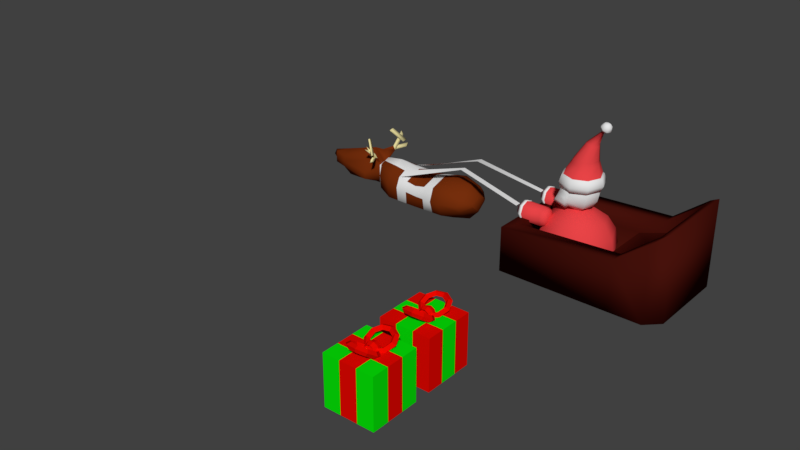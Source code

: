 # Source: santa.blend  (saved by Blender 2.79.7; exported with 4.5.12 LTS)
import bpy
from mathutils import Matrix  # noqa: F401  (used for matrix-valued properties, if any)

bpy.ops.wm.read_factory_settings(use_empty=True)
scene = bpy.context.scene
scene.name = 'Scene'

# ---- collections
col_collection_1 = bpy.data.collections.new('Collection 1'); scene.collection.children.link(col_collection_1)

# ---- materials (node trees are filled in below, after node groups)
mat_present_red = bpy.data.materials.new('present_red')
mat_present_red.alpha_threshold = 0.0
mat_present_red.use_transparent_shadow = False
mat_present_red.diffuse_color = (0.8, 0.00248, 0.0, 1.0)
mat_present_red.specular_color = (1.0, 0.0, 0.003955)
mat_present_red.roughness = 0.5
mat_prsente_green = bpy.data.materials.new('prsente_green')
mat_prsente_green.alpha_threshold = 0.0
mat_prsente_green.use_transparent_shadow = False
mat_prsente_green.diffuse_color = (0.001813, 0.8, 0.002298, 1.0)
mat_prsente_green.roughness = 0.5
mat_santa_beard = bpy.data.materials.new('santa_beard')
mat_santa_beard.alpha_threshold = 0.0
mat_santa_beard.use_transparent_shadow = False
mat_santa_beard.roughness = 0.5
mat_santa_skin = bpy.data.materials.new('santa_skin')
mat_santa_skin.alpha_threshold = 0.0
mat_santa_skin.use_transparent_shadow = False
mat_santa_skin.diffuse_color = (0.814, 0.2054, 0.2875, 1.0)
mat_santa_skin.roughness = 0.5
mat_santa_red = bpy.data.materials.new('santa_red')
mat_santa_red.alpha_threshold = 0.0
mat_santa_red.use_transparent_shadow = False
mat_santa_red.diffuse_color = (0.8, 0.05741, 0.06249, 1.0)
mat_santa_red.roughness = 0.5
mat_sleigh = bpy.data.materials.new('sleigh')
mat_sleigh.alpha_threshold = 0.0
mat_sleigh.use_transparent_shadow = False
mat_sleigh.diffuse_color = (0.06371, 0.006221, 0.003677, 1.0)
mat_sleigh.roughness = 0.5
mat_sleigh.line_color = (0.0, 0.0, 0.0, 1.0)
mat_deer_skin = bpy.data.materials.new('deer_skin')
mat_deer_skin.alpha_threshold = 0.0
mat_deer_skin.use_transparent_shadow = False
mat_deer_skin.diffuse_color = (0.1789, 0.02777, 0.003975, 1.0)
mat_deer_skin.roughness = 0.5
mat_deer_antler = bpy.data.materials.new('deer_antler')
mat_deer_antler.alpha_threshold = 0.0
mat_deer_antler.use_transparent_shadow = False
mat_deer_antler.diffuse_color = (0.8, 0.7107, 0.3463, 1.0)
mat_deer_antler.roughness = 0.5
mat_deer_reign = bpy.data.materials.new('deer_reign')
mat_deer_reign.alpha_threshold = 0.0
mat_deer_reign.use_transparent_shadow = False
mat_deer_reign.specular_color = (0.4109, 0.1549, 0.01734)
mat_deer_reign.roughness = 0.5

# ---- material node trees

# ---- world
world_world = bpy.data.worlds.new('World'); scene.world = world_world
world_world.color = (0.05088, 0.05088, 0.05088)
world_world.use_sun_shadow = False
world_world.sun_shadow_jitter_overblur = 0.0

# ---- meshes
me_cube_002 = bpy.data.meshes.new('Cube.002')
me_cube_002.from_pydata([(-0.2925, -0.2925, -0.2925), (-0.2925, -0.2925, 0.2925), (-0.2925, 0.2925, -0.2925), (-0.2925, 0.2925, 0.2925), (0.2925, -0.2925, -0.2925), (0.2925, -0.2925, 0.2925), (0.2925, 0.2925, -0.2925), (0.2925, 0.2925, 0.2925), (0.09749, 0.2925, -0.2925), (-0.09749, 0.2925, -0.2925), (-0.09749, 0.2925, 0.2925), (0.09749, 0.2925, 0.2925), (-0.09749, -0.2925, -0.2925), (0.09749, -0.2925, -0.2925), (0.09749, -0.2925, 0.2925), (-0.09749, -0.2925, 0.2925), (-0.2925, 0.09749, -0.2925), (-0.2925, -0.09749, -0.2925), (-0.2925, -0.09749, 0.2925), (-0.2925, 0.09749, 0.2925), (0.2925, -0.09749, -0.2925), (0.2925, 0.09749, -0.2925), (0.2925, 0.09749, 0.2925), (0.2925, -0.09749, 0.2925), (0.09749, 0.09749, 0.2925), (0.09749, -0.09749, 0.2925), (-0.09749, 0.09749, 0.2925), (-0.09749, -0.09749, 0.2925), (-0.09749, 0.09749, -0.2925), (-0.09749, -0.09749, -0.2925), (0.09749, 0.09749, -0.2925), (0.09749, -0.09749, -0.2925), (0.0325, 0.2925, -0.2925), (-0.0325, 0.2925, -0.2925), (-0.0325, 0.2925, 0.2925), (0.0325, 0.2925, 0.2925), (-0.0325, -0.2925, -0.2925), (0.0325, -0.2925, -0.2925), (0.0325, -0.2925, 0.2925), (-0.0325, -0.2925, 0.2925), (0.0325, 0.09749, -0.2925), (-0.0325, 0.09749, -0.2925), (0.0325, -0.09749, -0.2925), (-0.0325, -0.09749, -0.2925), (-0.0325, 0.09749, 0.2925), (0.0325, 0.09749, 0.2925), (-0.0325, -0.09749, 0.2925), (0.0325, -0.09749, 0.2925), (-0.0325, 0.09749, 0.2925), (0.0325, 0.09749, 0.2925), (-0.0325, -0.09749, 0.2925), (0.0325, -0.09749, 0.2925), (-0.09749, -0.09749, 0.3745), (-0.09749, 0.09749, 0.3745), (-0.1455, 0.09749, 0.3986), (-0.1455, -0.09749, 0.3986), (0.244, -0.09749, 0.3073), (0.244, 0.09749, 0.3073), (0.08569, 0.03165, 0.2934), (0.06972, -0.01898, 0.2934), (0.05376, 0.03165, 0.2934), (0.06972, 0.08227, 0.2934), (0.06701, 0.03165, 0.3447), (0.05479, -0.01898, 0.3345), (0.04256, 0.03165, 0.3242), (0.05479, 0.08227, 0.3345), (0.01973, 0.03165, 0.372), (0.01696, -0.01898, 0.3563), (0.01419, 0.03165, 0.3406), (0.01696, 0.08227, 0.3563), (-0.03404, 0.03165, 0.3625), (-0.02606, -0.01898, 0.3487), (-0.01807, 0.03165, 0.3349), (-0.02606, 0.08227, 0.3487), (-0.06913, 0.03165, 0.3207), (-0.05413, -0.01898, 0.3153), (-0.03913, 0.03165, 0.3098), (-0.05413, 0.08227, 0.3153), (-0.06913, 0.03165, 0.2661), (-0.05413, -0.01898, 0.2716), (-0.03913, 0.03165, 0.277), (-0.05413, 0.08227, 0.2716), (-0.03404, 0.03165, 0.2243), (-0.02606, -0.01898, 0.2381), (-0.01807, 0.03165, 0.2519), (-0.02606, 0.08227, 0.2381), (0.01973, 0.03165, 0.2148), (0.01696, -0.01898, 0.2305), (0.01419, 0.03165, 0.2463), (0.01696, 0.08227, 0.2305), (0.06701, 0.03165, 0.2421), (0.05479, -0.01898, 0.2524), (0.04256, 0.03165, 0.2626), (0.05479, 0.08227, 0.2524), (0.1718, -0.08707, 0.3409), (0.1376, -0.1062, 0.3125), (0.1034, -0.08707, 0.3409), (0.1376, -0.06797, 0.3692), (0.1318, -0.1783, 0.4022), (0.1056, -0.1792, 0.3615), (0.07938, -0.1418, 0.3777), (0.1056, -0.141, 0.4183), (0.03045, -0.2269, 0.4349), (0.02451, -0.218, 0.3877), (0.01857, -0.171, 0.3973), (0.02451, -0.1798, 0.4445), (-0.08481, -0.21, 0.4235), (-0.0677, -0.2045, 0.3786), (-0.05059, -0.1608, 0.3905), (-0.0677, -0.1664, 0.4354), (-0.16, -0.1356, 0.3735), (-0.1279, -0.145, 0.3386), (-0.09573, -0.1162, 0.3604), (-0.1279, -0.1068, 0.3954), (-0.16, -0.0385, 0.3082), (-0.1279, -0.06731, 0.2863), (-0.09573, -0.05793, 0.3213), (-0.1279, -0.02912, 0.3431), (-0.08481, 0.0359, 0.2582), (-0.0677, -0.007783, 0.2463), (-0.05059, -0.01328, 0.2912), (-0.0677, 0.0304, 0.3031), (0.03045, 0.05277, 0.2468), (0.02451, 0.00571, 0.2372), (0.01857, -0.003164, 0.2844), (0.02451, 0.0439, 0.294), (0.1318, 0.004206, 0.2795), (0.1056, -0.03314, 0.2634), (0.07938, -0.0323, 0.304), (0.1056, 0.005045, 0.3202), (0.1836, 0.1404, 0.3436), (0.1494, 0.1539, 0.3122), (0.1152, 0.1404, 0.3436), (0.1494, 0.1269, 0.3751), (0.1436, 0.03932, 0.3002), (0.1174, 0.07304, 0.2775), (0.09115, 0.07974, 0.3176), (0.1174, 0.04602, 0.3403), (0.04222, -0.01445, 0.2771), (0.03628, 0.03003, 0.259), (0.03034, 0.04748, 0.3037), (0.03628, 0.003005, 0.3219), (-0.07304, 0.004227, 0.2851), (-0.05593, 0.04497, 0.2654), (-0.03882, 0.05868, 0.3085), (-0.05593, 0.01794, 0.3283), (-0.1483, 0.0866, 0.3205), (-0.1161, 0.1109, 0.2937), (-0.08396, 0.1081, 0.3298), (-0.1161, 0.08384, 0.3566), (-0.1483, 0.1941, 0.3668), (-0.1161, 0.1969, 0.3307), (-0.08396, 0.1726, 0.3575), (-0.1161, 0.1699, 0.3936), (-0.07304, 0.2765, 0.4022), (-0.05593, 0.2628, 0.359), (-0.03882, 0.2221, 0.3788), (-0.05593, 0.2358, 0.4219), (0.04222, 0.2952, 0.4102), (0.03628, 0.2777, 0.3654), (0.03034, 0.2333, 0.3836), (0.03628, 0.2507, 0.4283), (0.1436, 0.2414, 0.3871), (0.1174, 0.2347, 0.3469), (0.09115, 0.201, 0.3697), (0.1174, 0.2077, 0.4098)], [], [(16, 19, 3, 2), (8, 11, 7, 6), (20, 23, 5, 4), (12, 15, 1, 0), (31, 20, 4, 13), (27, 18, 1, 15), (23, 25, 14, 5), (46, 27, 15, 39), (17, 29, 12, 0), (42, 31, 13, 37), (4, 5, 14, 13), (36, 39, 15, 12), (2, 3, 10, 9), (32, 35, 11, 8), (32, 8, 30, 40), (40, 30, 31, 42), (2, 9, 28, 16), (16, 28, 29, 17), (34, 10, 26, 44), (7, 11, 24, 22), (22, 24, 25, 23), (10, 3, 19, 26), (26, 19, 18, 27), (8, 6, 21, 30), (30, 21, 20, 31), (6, 7, 22, 21), (21, 22, 23, 20), (0, 1, 18, 17), (17, 18, 19, 16), (45, 44, 46, 47), (11, 35, 45, 24), (35, 34, 44, 45), (28, 41, 43, 29), (41, 40, 42, 43), (9, 33, 41, 28), (33, 32, 40, 41), (9, 10, 34, 33), (33, 34, 35, 32), (13, 14, 38, 37), (37, 38, 39, 36), (29, 43, 36, 12), (43, 42, 37, 36), (25, 47, 38, 14), (47, 46, 39, 38), (46, 44, 48, 50), (47, 45, 49, 51), (45, 24, 25, 47, 51, 49), (44, 26, 27, 46, 50, 48), (58, 62, 63, 59), (59, 63, 64, 60), (60, 64, 65, 61), (61, 65, 62, 58), (62, 66, 67, 63), (63, 67, 68, 64), (64, 68, 69, 65), (65, 69, 66, 62), (66, 70, 71, 67), (67, 71, 72, 68), (68, 72, 73, 69), (69, 73, 70, 66), (70, 74, 75, 71), (71, 75, 76, 72), (72, 76, 77, 73), (73, 77, 74, 70), (74, 78, 79, 75), (75, 79, 80, 76), (76, 80, 81, 77), (77, 81, 78, 74), (78, 82, 83, 79), (79, 83, 84, 80), (80, 84, 85, 81), (81, 85, 82, 78), (82, 86, 87, 83), (83, 87, 88, 84), (84, 88, 89, 85), (85, 89, 86, 82), (86, 90, 91, 87), (87, 91, 92, 88), (88, 92, 93, 89), (89, 93, 90, 86), (90, 58, 59, 91), (91, 59, 60, 92), (92, 60, 61, 93), (93, 61, 58, 90), (94, 98, 99, 95), (95, 99, 100, 96), (96, 100, 101, 97), (97, 101, 98, 94), (98, 102, 103, 99), (99, 103, 104, 100), (100, 104, 105, 101), (101, 105, 102, 98), (102, 106, 107, 103), (103, 107, 108, 104), (104, 108, 109, 105), (105, 109, 106, 102), (106, 110, 111, 107), (107, 111, 112, 108), (108, 112, 113, 109), (109, 113, 110, 106), (110, 114, 115, 111), (111, 115, 116, 112), (112, 116, 117, 113), (113, 117, 114, 110), (114, 118, 119, 115), (115, 119, 120, 116), (116, 120, 121, 117), (117, 121, 118, 114), (118, 122, 123, 119), (119, 123, 124, 120), (120, 124, 125, 121), (121, 125, 122, 118), (122, 126, 127, 123), (123, 127, 128, 124), (124, 128, 129, 125), (125, 129, 126, 122), (126, 94, 95, 127), (127, 95, 96, 128), (128, 96, 97, 129), (129, 97, 94, 126), (130, 134, 135, 131), (131, 135, 136, 132), (132, 136, 137, 133), (133, 137, 134, 130), (134, 138, 139, 135), (135, 139, 140, 136), (136, 140, 141, 137), (137, 141, 138, 134), (138, 142, 143, 139), (139, 143, 144, 140), (140, 144, 145, 141), (141, 145, 142, 138), (142, 146, 147, 143), (143, 147, 148, 144), (144, 148, 149, 145), (145, 149, 146, 142), (146, 150, 151, 147), (147, 151, 152, 148), (148, 152, 153, 149), (149, 153, 150, 146), (150, 154, 155, 151), (151, 155, 156, 152), (152, 156, 157, 153), (153, 157, 154, 150), (154, 158, 159, 155), (155, 159, 160, 156), (156, 160, 161, 157), (157, 161, 158, 154), (158, 162, 163, 159), (159, 163, 164, 160), (160, 164, 165, 161), (161, 165, 162, 158), (162, 130, 131, 163), (163, 131, 132, 164), (164, 132, 133, 165), (165, 133, 130, 162)])
me_cube_002.polygons.foreach_set('material_index', [1, 1, 1, 1, 1, 1, 1, 0, 1, 0, 1, 0, 1, 0, 0, 0, 1, 0, 0, 1, 0, 1, 0, 1, 0, 1, 0, 1, 0, 0, 0, 0, 0, 0, 0, 0, 0, 0, 0, 0, 0, 0, 0, 0, 1, 1, 1, 1, 0, 0, 0, 0, 0, 0, 0, 0, 0, 0, 0, 0, 0, 0, 0, 0, 0, 0, 0, 0, 0, 0, 0, 0, 0, 0, 0, 0, 0, 0, 0, 0, 0, 0, 0, 0, 0, 0, 0, 0, 0, 0, 0, 0, 0, 0, 0, 0, 0, 0, 0, 0, 0, 0, 0, 0, 0, 0, 0, 0, 0, 0, 0, 0, 0, 0, 0, 0, 0, 0, 0, 0, 0, 0, 0, 0, 0, 0, 0, 0, 0, 0, 0, 0, 0, 0, 0, 0, 0, 0, 0, 0, 0, 0, 0, 0, 0, 0, 0, 0, 0, 0, 0, 0, 0, 0, 0, 0])
me_cube_002.materials.append(mat_present_red)
me_cube_002.materials.append(mat_prsente_green)
me_cube_002.use_remesh_preserve_volume = False
me_cube_002.use_remesh_preserve_attributes = False
me_cube_002.use_mirror_vertex_groups = False
me_cube_002.update()
me_cube_001 = bpy.data.meshes.new('Cube.001')
me_cube_001.from_pydata([(-0.2925, -0.2925, -0.2925), (-0.2925, -0.2925, 0.2925), (-0.2925, 0.2925, -0.2925), (-0.2925, 0.2925, 0.2925), (0.2925, -0.2925, -0.2925), (0.2925, -0.2925, 0.2925), (0.2925, 0.2925, -0.2925), (0.2925, 0.2925, 0.2925), (0.09749, 0.2925, -0.2925), (-0.09749, 0.2925, -0.2925), (-0.09749, 0.2925, 0.2925), (0.09749, 0.2925, 0.2925), (-0.09749, -0.2925, -0.2925), (0.09749, -0.2925, -0.2925), (0.09749, -0.2925, 0.2925), (-0.09749, -0.2925, 0.2925), (-0.2925, 0.09749, -0.2925), (-0.2925, -0.09749, -0.2925), (-0.2925, -0.09749, 0.2925), (-0.2925, 0.09749, 0.2925), (0.2925, -0.09749, -0.2925), (0.2925, 0.09749, -0.2925), (0.2925, 0.09749, 0.2925), (0.2925, -0.09749, 0.2925), (0.09749, 0.09749, 0.2925), (0.09749, -0.09749, 0.2925), (-0.09749, 0.09749, 0.2925), (-0.09749, -0.09749, 0.2925), (-0.09749, 0.09749, -0.2925), (-0.09749, -0.09749, -0.2925), (0.09749, 0.09749, -0.2925), (0.09749, -0.09749, -0.2925), (0.0325, 0.2925, -0.2925), (-0.0325, 0.2925, -0.2925), (-0.0325, 0.2925, 0.2925), (0.0325, 0.2925, 0.2925), (-0.0325, -0.2925, -0.2925), (0.0325, -0.2925, -0.2925), (0.0325, -0.2925, 0.2925), (-0.0325, -0.2925, 0.2925), (0.0325, 0.09749, -0.2925), (-0.0325, 0.09749, -0.2925), (0.0325, -0.09749, -0.2925), (-0.0325, -0.09749, -0.2925), (-0.0325, 0.09749, 0.2925), (0.0325, 0.09749, 0.2925), (-0.0325, -0.09749, 0.2925), (0.0325, -0.09749, 0.2925), (-0.0325, 0.09749, 0.2925), (0.0325, 0.09749, 0.2925), (-0.0325, -0.09749, 0.2925), (0.0325, -0.09749, 0.2925), (-0.09749, -0.09749, 0.3745), (-0.09749, 0.09749, 0.3745), (-0.1455, 0.09749, 0.3986), (-0.1455, -0.09749, 0.3986), (0.244, -0.09749, 0.3073), (0.244, 0.09749, 0.3073), (0.08569, 0.03165, 0.2934), (0.06972, -0.01898, 0.2934), (0.05376, 0.03165, 0.2934), (0.06972, 0.08227, 0.2934), (0.06701, 0.03165, 0.3447), (0.05479, -0.01898, 0.3345), (0.04256, 0.03165, 0.3242), (0.05479, 0.08227, 0.3345), (0.01973, 0.03165, 0.372), (0.01696, -0.01898, 0.3563), (0.01419, 0.03165, 0.3406), (0.01696, 0.08227, 0.3563), (-0.03404, 0.03165, 0.3625), (-0.02606, -0.01898, 0.3487), (-0.01807, 0.03165, 0.3349), (-0.02606, 0.08227, 0.3487), (-0.06913, 0.03165, 0.3207), (-0.05413, -0.01898, 0.3153), (-0.03913, 0.03165, 0.3098), (-0.05413, 0.08227, 0.3153), (-0.06913, 0.03165, 0.2661), (-0.05413, -0.01898, 0.2716), (-0.03913, 0.03165, 0.277), (-0.05413, 0.08227, 0.2716), (-0.03404, 0.03165, 0.2243), (-0.02606, -0.01898, 0.2381), (-0.01807, 0.03165, 0.2519), (-0.02606, 0.08227, 0.2381), (0.01973, 0.03165, 0.2148), (0.01696, -0.01898, 0.2305), (0.01419, 0.03165, 0.2463), (0.01696, 0.08227, 0.2305), (0.06701, 0.03165, 0.2421), (0.05479, -0.01898, 0.2524), (0.04256, 0.03165, 0.2626), (0.05479, 0.08227, 0.2524), (0.1718, -0.08707, 0.3409), (0.1376, -0.1062, 0.3125), (0.1034, -0.08707, 0.3409), (0.1376, -0.06797, 0.3692), (0.1318, -0.1783, 0.4022), (0.1056, -0.1792, 0.3615), (0.07938, -0.1418, 0.3777), (0.1056, -0.141, 0.4183), (0.03045, -0.2269, 0.4349), (0.02451, -0.218, 0.3877), (0.01857, -0.171, 0.3973), (0.02451, -0.1798, 0.4445), (-0.08481, -0.21, 0.4235), (-0.0677, -0.2045, 0.3786), (-0.05059, -0.1608, 0.3905), (-0.0677, -0.1664, 0.4354), (-0.16, -0.1356, 0.3735), (-0.1279, -0.145, 0.3386), (-0.09573, -0.1162, 0.3604), (-0.1279, -0.1068, 0.3954), (-0.16, -0.0385, 0.3082), (-0.1279, -0.06731, 0.2863), (-0.09573, -0.05793, 0.3213), (-0.1279, -0.02912, 0.3431), (-0.08481, 0.0359, 0.2582), (-0.0677, -0.007783, 0.2463), (-0.05059, -0.01328, 0.2912), (-0.0677, 0.0304, 0.3031), (0.03045, 0.05277, 0.2468), (0.02451, 0.00571, 0.2372), (0.01857, -0.003164, 0.2844), (0.02451, 0.0439, 0.294), (0.1318, 0.004206, 0.2795), (0.1056, -0.03314, 0.2634), (0.07938, -0.0323, 0.304), (0.1056, 0.005045, 0.3202), (0.1836, 0.1404, 0.3436), (0.1494, 0.1539, 0.3122), (0.1152, 0.1404, 0.3436), (0.1494, 0.1269, 0.3751), (0.1436, 0.03932, 0.3002), (0.1174, 0.07304, 0.2775), (0.09115, 0.07974, 0.3176), (0.1174, 0.04602, 0.3403), (0.04222, -0.01445, 0.2771), (0.03628, 0.03003, 0.259), (0.03034, 0.04748, 0.3037), (0.03628, 0.003005, 0.3219), (-0.07304, 0.004227, 0.2851), (-0.05593, 0.04497, 0.2654), (-0.03882, 0.05868, 0.3085), (-0.05593, 0.01794, 0.3283), (-0.1483, 0.0866, 0.3205), (-0.1161, 0.1109, 0.2937), (-0.08396, 0.1081, 0.3298), (-0.1161, 0.08384, 0.3566), (-0.1483, 0.1941, 0.3668), (-0.1161, 0.1969, 0.3307), (-0.08396, 0.1726, 0.3575), (-0.1161, 0.1699, 0.3936), (-0.07304, 0.2765, 0.4022), (-0.05593, 0.2628, 0.359), (-0.03882, 0.2221, 0.3788), (-0.05593, 0.2358, 0.4219), (0.04222, 0.2952, 0.4102), (0.03628, 0.2777, 0.3654), (0.03034, 0.2333, 0.3836), (0.03628, 0.2507, 0.4283), (0.1436, 0.2414, 0.3871), (0.1174, 0.2347, 0.3469), (0.09115, 0.201, 0.3697), (0.1174, 0.2077, 0.4098)], [], [(16, 19, 3, 2), (8, 11, 7, 6), (20, 23, 5, 4), (12, 15, 1, 0), (31, 20, 4, 13), (27, 18, 1, 15), (23, 25, 14, 5), (46, 27, 15, 39), (17, 29, 12, 0), (42, 31, 13, 37), (4, 5, 14, 13), (36, 39, 15, 12), (2, 3, 10, 9), (32, 35, 11, 8), (32, 8, 30, 40), (40, 30, 31, 42), (2, 9, 28, 16), (16, 28, 29, 17), (34, 10, 26, 44), (7, 11, 24, 22), (22, 24, 25, 23), (10, 3, 19, 26), (26, 19, 18, 27), (8, 6, 21, 30), (30, 21, 20, 31), (6, 7, 22, 21), (21, 22, 23, 20), (0, 1, 18, 17), (17, 18, 19, 16), (45, 44, 46, 47), (11, 35, 45, 24), (35, 34, 44, 45), (28, 41, 43, 29), (41, 40, 42, 43), (9, 33, 41, 28), (33, 32, 40, 41), (9, 10, 34, 33), (33, 34, 35, 32), (13, 14, 38, 37), (37, 38, 39, 36), (29, 43, 36, 12), (43, 42, 37, 36), (25, 47, 38, 14), (47, 46, 39, 38), (46, 44, 48, 50), (47, 45, 49, 51), (45, 24, 25, 47, 51, 49), (44, 26, 27, 46, 50, 48), (58, 62, 63, 59), (59, 63, 64, 60), (60, 64, 65, 61), (61, 65, 62, 58), (62, 66, 67, 63), (63, 67, 68, 64), (64, 68, 69, 65), (65, 69, 66, 62), (66, 70, 71, 67), (67, 71, 72, 68), (68, 72, 73, 69), (69, 73, 70, 66), (70, 74, 75, 71), (71, 75, 76, 72), (72, 76, 77, 73), (73, 77, 74, 70), (74, 78, 79, 75), (75, 79, 80, 76), (76, 80, 81, 77), (77, 81, 78, 74), (78, 82, 83, 79), (79, 83, 84, 80), (80, 84, 85, 81), (81, 85, 82, 78), (82, 86, 87, 83), (83, 87, 88, 84), (84, 88, 89, 85), (85, 89, 86, 82), (86, 90, 91, 87), (87, 91, 92, 88), (88, 92, 93, 89), (89, 93, 90, 86), (90, 58, 59, 91), (91, 59, 60, 92), (92, 60, 61, 93), (93, 61, 58, 90), (94, 98, 99, 95), (95, 99, 100, 96), (96, 100, 101, 97), (97, 101, 98, 94), (98, 102, 103, 99), (99, 103, 104, 100), (100, 104, 105, 101), (101, 105, 102, 98), (102, 106, 107, 103), (103, 107, 108, 104), (104, 108, 109, 105), (105, 109, 106, 102), (106, 110, 111, 107), (107, 111, 112, 108), (108, 112, 113, 109), (109, 113, 110, 106), (110, 114, 115, 111), (111, 115, 116, 112), (112, 116, 117, 113), (113, 117, 114, 110), (114, 118, 119, 115), (115, 119, 120, 116), (116, 120, 121, 117), (117, 121, 118, 114), (118, 122, 123, 119), (119, 123, 124, 120), (120, 124, 125, 121), (121, 125, 122, 118), (122, 126, 127, 123), (123, 127, 128, 124), (124, 128, 129, 125), (125, 129, 126, 122), (126, 94, 95, 127), (127, 95, 96, 128), (128, 96, 97, 129), (129, 97, 94, 126), (130, 134, 135, 131), (131, 135, 136, 132), (132, 136, 137, 133), (133, 137, 134, 130), (134, 138, 139, 135), (135, 139, 140, 136), (136, 140, 141, 137), (137, 141, 138, 134), (138, 142, 143, 139), (139, 143, 144, 140), (140, 144, 145, 141), (141, 145, 142, 138), (142, 146, 147, 143), (143, 147, 148, 144), (144, 148, 149, 145), (145, 149, 146, 142), (146, 150, 151, 147), (147, 151, 152, 148), (148, 152, 153, 149), (149, 153, 150, 146), (150, 154, 155, 151), (151, 155, 156, 152), (152, 156, 157, 153), (153, 157, 154, 150), (154, 158, 159, 155), (155, 159, 160, 156), (156, 160, 161, 157), (157, 161, 158, 154), (158, 162, 163, 159), (159, 163, 164, 160), (160, 164, 165, 161), (161, 165, 162, 158), (162, 130, 131, 163), (163, 131, 132, 164), (164, 132, 133, 165), (165, 133, 130, 162)])
me_cube_001.polygons.foreach_set('material_index', [0, 0, 0, 0, 0, 0, 0, 1, 0, 1, 0, 1, 0, 1, 1, 1, 0, 1, 1, 0, 1, 0, 1, 0, 1, 0, 1, 0, 1, 1, 1, 1, 1, 1, 1, 1, 1, 1, 1, 1, 1, 1, 1, 1, 1, 1, 0, 0, 0, 0, 0, 0, 0, 0, 0, 0, 0, 0, 0, 0, 0, 0, 0, 0, 0, 0, 0, 0, 0, 0, 0, 0, 0, 0, 0, 0, 0, 0, 0, 0, 0, 0, 0, 0, 0, 0, 0, 0, 0, 0, 0, 0, 0, 0, 0, 0, 0, 0, 0, 0, 0, 0, 0, 0, 0, 0, 0, 0, 0, 0, 0, 0, 0, 0, 0, 0, 0, 0, 0, 0, 0, 0, 0, 0, 0, 0, 0, 0, 0, 0, 0, 0, 0, 0, 0, 0, 0, 0, 0, 0, 0, 0, 0, 0, 0, 0, 0, 0, 0, 0, 0, 0, 0, 0, 0, 0])
me_cube_001.materials.append(mat_present_red)
me_cube_001.materials.append(mat_prsente_green)
me_cube_001.use_remesh_preserve_volume = False
me_cube_001.use_remesh_preserve_attributes = False
me_cube_001.use_mirror_vertex_groups = False
me_cube_001.update()
me_sphere = bpy.data.meshes.new('Sphere')
me_sphere.from_pydata([(0.0, 1.0, -4.371e-08), (-1.068e-07, 4.423e-08, 1.0), (0.2706, 0.2706, 0.9239), (0.5, 0.5, 0.7071), (0.6533, 0.6533, 0.3827), (0.7071, 0.7071, -4.371e-08), (0.6533, 0.6533, -0.3827), (0.5, 0.5, -0.7071), (0.2706, 0.2706, -0.9239), (0.3827, 1.485e-07, 0.9239), (0.7071, 1.634e-07, 0.7071), (0.9239, 1.634e-07, 0.3827), (1.0, 1.336e-07, -4.371e-08), (0.9239, 1.634e-07, -0.3827), (0.7071, 1.634e-07, -0.7071), (0.3827, 1.485e-07, -0.9239), (0.0, 1.51e-07, -1.0), (0.2706, -0.2706, 0.9239), (0.5, -0.5, 0.7071), (0.6533, -0.6533, 0.3827), (0.7071, -0.7071, -4.371e-08), (0.6533, -0.6533, -0.3827), (0.5, -0.5, -0.7071), (0.2706, -0.2706, -0.9239), (1.244e-08, -0.3827, 0.9239), (1.244e-08, -0.7071, 0.7071), (4.224e-08, -0.9239, 0.3827), (1.244e-08, -1.0, -4.371e-08), (4.224e-08, -0.9239, -0.3827), (1.244e-08, -0.7071, -0.7071), (1.244e-08, -0.3827, -0.9239), (-0.2706, -0.2706, 0.9239), (-0.5, -0.5, 0.7071), (-0.6533, -0.6533, 0.3827), (-0.7071, -0.7071, -4.371e-08), (-0.6533, -0.6533, -0.3827), (-0.5, -0.5, -0.7071), (-0.2706, -0.2706, -0.9239), (-0.3827, 1.634e-07, 0.9239), (-0.7071, 1.634e-07, 0.7071), (-0.9239, 1.038e-07, 0.3827), (-1.0, 1.634e-07, -4.371e-08), (-0.9239, 1.038e-07, -0.3827), (-0.7071, 1.634e-07, -0.7071), (-0.3827, 1.634e-07, -0.9239), (-0.2706, 0.2706, 0.9239), (-0.5, 0.5, 0.7071), (-0.6533, 0.6533, 0.3827), (-0.7071, 0.7071, -4.371e-08), (-0.6533, 0.6533, -0.3827), (-0.5, 0.5, -0.7071), (-0.2706, 0.2706, -0.9239), (-2.462e-09, 0.3827, 0.9239), (-1.736e-08, 0.7071, 0.7071), (-4.717e-08, 0.9239, 0.3827), (-4.717e-08, 0.9239, -0.3827), (-1.736e-08, 0.7071, -0.7071), (-2.462e-09, 0.3827, -0.9239), (-0.08392, 0.4944, 1.437), (-5.915e-08, 7.148e-08, 1.931), (0.1338, 0.1338, 1.894), (0.2472, 0.2472, 1.786), (0.323, 0.323, 1.626), (0.3496, 0.3496, 1.437), (0.323, 0.323, 1.248), (0.2472, 0.2472, 1.087), (0.1338, 0.1338, 0.9801), (0.1892, 1.231e-07, 1.894), (0.3496, 1.304e-07, 1.786), (0.4568, 1.304e-07, 1.626), (0.4944, 1.157e-07, 1.437), (0.4568, 1.304e-07, 1.248), (0.3496, 1.304e-07, 1.087), (0.1892, 1.231e-07, 0.9801), (-6.364e-09, 1.243e-07, 0.9425), (0.1338, -0.1338, 1.894), (0.2472, -0.2472, 1.786), (0.323, -0.323, 1.626), (0.3496, -0.3496, 1.437), (0.323, -0.323, 1.248), (0.2472, -0.2472, 1.087), (0.1338, -0.1338, 0.9801), (-2.133e-10, -0.1892, 1.894), (-2.133e-10, -0.3496, 1.786), (1.452e-08, -0.4568, 1.626), (-0.08392, -0.4944, 1.437), (-0.08392, -0.4568, 1.248), (-0.08392, -0.3496, 1.087), (-2.133e-10, -0.1892, 0.9801), (-0.1338, -0.1338, 1.894), (-0.2472, -0.2472, 1.786), (-0.323, -0.323, 1.626), (-0.3496, -0.3496, 1.437), (-0.3904, -0.323, 1.248), (-0.2472, -0.2472, 1.087), (-0.1338, -0.1338, 0.9801), (-0.1892, 1.304e-07, 1.894), (-0.3496, 1.304e-07, 1.786), (-0.4568, 1.01e-07, 1.626), (-0.4944, 1.304e-07, 1.437), (-0.5242, 1.01e-07, 1.248), (-0.1892, 1.304e-07, 0.9801), (-0.1338, 0.1338, 1.894), (-0.2472, 0.2472, 1.786), (-0.323, 0.323, 1.626), (-0.3496, 0.3496, 1.437), (-0.3904, 0.323, 1.248), (-0.2472, 0.2472, 1.087), (-0.1338, 0.1338, 0.9801), (-7.581e-09, 0.1892, 1.894), (-1.495e-08, 0.3496, 1.786), (-2.968e-08, 0.4568, 1.626), (-0.08392, 0.4568, 1.248), (-0.08392, 0.3496, 1.087), (-7.581e-09, 0.1892, 0.9801), (0.4665, 0.01977, 3.008), (0.4821, 0.01259, 3.001), (0.4886, -0.004752, 2.998), (0.4821, -0.02209, 3.001), (0.4665, -0.02927, 3.008), (0.4509, -0.02209, 3.016), (0.4444, -0.004752, 3.019), (0.4509, 0.01259, 3.016), (0.02587, 0.4665, 1.851), (0.3557, 0.3298, 1.851), (0.4923, -1.536e-08, 1.851), (0.3557, -0.3298, 1.851), (0.02587, -0.4665, 1.851), (-0.304, -0.3298, 1.851), (-0.4406, 1.059e-08, 1.851), (-0.304, 0.3298, 1.851), (0.07132, 0.3239, 2.185), (-0.1577, 0.229, 2.185), (-0.2526, 7.696e-09, 2.185), (-0.1577, -0.229, 2.185), (0.3004, 0.229, 2.185), (0.07132, -0.3239, 2.185), (0.3004, -0.229, 2.185), (0.3952, -1.033e-08, 2.185), (-0.1326, 0.2182, 2.23), (-0.223, 7.55e-09, 2.23), (-0.1326, -0.2182, 2.23), (0.08555, -0.3085, 2.23), (0.3037, -0.2182, 2.23), (0.3941, -9.615e-09, 2.23), (0.08555, 0.3085, 2.23), (0.3037, 0.2182, 2.23), (0.06675, 0.3455, 2.129), (0.311, 0.2443, 2.129), (-0.1775, 0.2443, 2.129), (-0.2787, 8.151e-09, 2.129), (-0.1775, -0.2443, 2.129), (0.06675, -0.3455, 2.129), (0.311, -0.2443, 2.129), (0.4122, -1.107e-08, 2.129), (0.08653, 0.1232, 2.619), (0.03551, 6.274e-09, 2.619), (0.08653, -0.1232, 2.619), (0.2097, -0.1742, 2.619), (0.3329, -0.1232, 2.619), (0.3839, -3.419e-09, 2.619), (0.2097, 0.1742, 2.619), (0.3329, 0.1232, 2.619), (0.1993, 0.1855, 2.586), (0.3305, 0.1312, 2.586), (0.06807, 0.1312, 2.586), (0.01373, 6.381e-09, 2.586), (0.06807, -0.1312, 2.586), (0.1993, -0.1855, 2.586), (0.3305, -0.1312, 2.586), (0.3848, -3.941e-09, 2.586), (0.1023, 0.1163, 2.647), (0.05415, 6.182e-09, 2.647), (0.1023, -0.1163, 2.647), (0.2187, -0.1645, 2.647), (0.335, -0.1163, 2.647), (0.3832, -2.972e-09, 2.647), (0.2187, 0.1645, 2.647), (0.335, 0.1163, 2.647), (0.4981, 0.07232, 3.045), (0.6498, 0.04257, 3.141), (0.6187, 0.07232, 3.04), (0.5581, 0.04257, 3.005), (0.6746, -0.02927, 3.125), (0.6538, -0.02928, 3.017), (0.5829, -0.02928, 2.989), (0.6498, -0.1011, 3.141), (0.6187, -0.1309, 3.04), (0.5581, -0.1011, 3.005), (0.5898, -0.1309, 3.181), (0.5339, -0.173, 3.096), (0.4981, -0.1309, 3.045), (0.5298, -0.1011, 3.22), (0.4491, -0.1309, 3.152), (0.4381, -0.1011, 3.084), (0.6277, -0.02928, 3.225), (0.505, -0.02928, 3.237), (0.4139, -0.02928, 3.175), (0.4133, -0.02928, 3.101), (0.5298, 0.04257, 3.22), (0.4491, 0.07232, 3.152), (0.4381, 0.04257, 3.084), (0.5898, 0.07232, 3.181), (0.5339, 0.1144, 3.096), (-0.001034, 0.5084, 1.512), (0.3585, 0.3595, 1.512), (0.5074, -1.762e-08, 1.512), (0.3585, -0.3595, 1.512), (-0.001034, -0.5084, 1.512), (-0.3605, -0.3595, 1.512), (-0.5095, 1.066e-08, 1.512), (-0.3605, 0.3595, 1.512), (0.3875, 0.3616, 1.825), (0.02587, 0.5114, 1.825), (-0.3358, 0.3616, 1.825), (-0.4856, 1.163e-08, 1.825), (-0.3358, -0.3616, 1.825), (0.02587, -0.5114, 1.825), (0.3875, -0.3616, 1.825), (0.5373, -1.682e-08, 1.825), (0.4232, 0.3973, 1.661), (-0.5361, 1.302e-08, 1.661), (0.02587, -0.5619, 1.661), (0.5878, -1.824e-08, 1.661), (0.02587, 0.5619, 1.661), (-0.3715, 0.3973, 1.661), (-0.3715, -0.3973, 1.661), (0.4232, -0.3973, 1.661), (-1.21, -0.6809, 0.5262), (-1.31, -0.4034, 0.8037), (-1.127, -0.6969, 0.5102), (-1.31, -0.5, 0.8437), (-1.21, -0.5, 0.4513), (-1.31, -0.5966, 0.8037), (-1.127, -0.5, 0.4287), (-1.31, -0.6366, 0.7071), (-1.21, -0.3191, 0.5262), (-1.31, -0.5966, 0.6105), (-1.127, -0.3031, 0.5102), (-1.31, -0.5, 0.5705), (-1.127, -0.2216, 0.7071), (-1.31, -0.4034, 0.6105), (-1.21, -0.2442, 0.7071), (-1.31, -0.3634, 0.7071), (-0.4815, -0.4081, 0.7071), (-0.6282, -0.2493, 0.7071), (-0.5245, -0.2959, 0.7071), (-0.4815, -0.435, 0.6421), (-0.6282, -0.3228, 0.5299), (-0.5245, -0.3556, 0.5628), (-0.4815, -0.5, 0.6152), (-0.6282, -0.5, 0.4565), (-0.5245, -0.5, 0.503), (-0.4815, -0.565, 0.6421), (-0.6282, -0.6772, 0.5299), (-0.5245, -0.6444, 0.5628), (-0.4815, -0.5919, 0.7071), (-0.6282, -0.7507, 0.7071), (-0.5245, -0.7041, 0.7071), (-0.4815, -0.565, 0.7721), (-0.6282, -0.6772, 0.8843), (-0.5245, -0.6444, 0.8515), (-0.4815, -0.5, 0.799), (-0.6282, -0.5, 0.9578), (-0.5245, -0.5, 0.9113), (-0.4815, -0.435, 0.7721), (-0.6282, -0.3228, 0.8843), (-0.5245, -0.3556, 0.8515), (-1.21, -0.2697, 0.7071), (-1.127, -0.2493, 0.7071), (-1.127, -0.3228, 0.5299), (-1.21, -0.3372, 0.5443), (-1.127, -0.5, 0.4565), (-1.21, -0.5, 0.4768), (-1.127, -0.6772, 0.5299), (-1.21, -0.6628, 0.5443), (-1.127, -0.7507, 0.7071), (-1.21, -0.7303, 0.7071), (-1.127, -0.6772, 0.8843), (-1.21, -0.6628, 0.87), (-1.127, -0.5, 0.9578), (-1.21, -0.5, 0.9374), (-1.127, -0.3228, 0.8843), (-1.21, -0.3372, 0.87), (-1.127, -0.7784, 0.7071), (-1.21, -0.7558, 0.7071), (-1.127, -0.6969, 0.904), (-1.21, -0.6809, 0.888), (-1.127, -0.5, 0.9855), (-1.21, -0.5, 0.9629), (-1.127, -0.3031, 0.904), (-1.21, -0.3191, 0.888), (-1.21, 0.3247, 0.5262), (-1.31, 0.6021, 0.8037), (-1.127, 0.3087, 0.5102), (-1.31, 0.5056, 0.8437), (-1.21, 0.5056, 0.4513), (-1.31, 0.409, 0.8037), (-1.127, 0.5056, 0.4287), (-1.31, 0.369, 0.7071), (-1.21, 0.6864, 0.5262), (-1.31, 0.409, 0.6105), (-1.127, 0.7024, 0.5102), (-1.31, 0.5056, 0.5705), (-1.127, 0.784, 0.7071), (-1.31, 0.6021, 0.6105), (-1.21, 0.7614, 0.7071), (-1.31, 0.6422, 0.7071), (-0.4815, 0.5974, 0.7071), (-0.6282, 0.7562, 0.7071), (-0.5245, 0.7097, 0.7071), (-0.4815, 0.5705, 0.6421), (-0.6282, 0.6828, 0.5299), (-0.5245, 0.6499, 0.5628), (-0.4815, 0.5056, 0.6152), (-0.6282, 0.5056, 0.4565), (-0.5245, 0.5056, 0.503), (-0.4815, 0.4406, 0.6421), (-0.6282, 0.3283, 0.5299), (-0.5245, 0.3612, 0.5628), (-0.4815, 0.4137, 0.7071), (-0.6282, 0.2549, 0.7071), (-0.5245, 0.3014, 0.7071), (-0.4815, 0.4406, 0.7721), (-0.6282, 0.3283, 0.8843), (-0.5245, 0.3612, 0.8515), (-0.4815, 0.5056, 0.799), (-0.6282, 0.5056, 0.9578), (-0.5245, 0.5056, 0.9113), (-0.4815, 0.5705, 0.7721), (-0.6282, 0.6828, 0.8843), (-0.5245, 0.6499, 0.8515), (-1.21, 0.7359, 0.7071), (-1.127, 0.7562, 0.7071), (-1.127, 0.6828, 0.5299), (-1.21, 0.6684, 0.5443), (-1.127, 0.5056, 0.4565), (-1.21, 0.5056, 0.4768), (-1.127, 0.3283, 0.5299), (-1.21, 0.3427, 0.5443), (-1.127, 0.2549, 0.7071), (-1.21, 0.2752, 0.7071), (-1.127, 0.3283, 0.8843), (-1.21, 0.3427, 0.87), (-1.127, 0.5056, 0.9578), (-1.21, 0.5056, 0.9374), (-1.127, 0.6828, 0.8843), (-1.21, 0.6684, 0.87), (-1.127, 0.2271, 0.7071), (-1.21, 0.2497, 0.7071), (-1.127, 0.3087, 0.904), (-1.21, 0.3247, 0.888), (-1.127, 0.5056, 0.9855), (-1.21, 0.5056, 0.9629), (-1.127, 0.7024, 0.904), (-1.21, 0.6864, 0.888), (-0.12, -0.5259, 1.351), (-0.14, -0.4693, 1.188), (-0.14, -0.4113, 1.05), (-0.2663, -0.4668, 1.351), (-0.4509, -0.38, 1.188), (-0.5462, -0.2908, 1.091), (-0.4924, -0.1458, 1.016), (-0.566, 1.024e-07, 1.188), (-0.6342, 1.346e-07, 1.091), (-0.54, 1.346e-07, 1.016), (-0.2663, 0.4668, 1.351), (-0.4509, 0.38, 1.188), (-0.5462, 0.2908, 1.091), (-0.4924, 0.1458, 1.016), (-0.14, 0.4693, 1.188), (-0.14, 0.4113, 1.05), (-0.12, 0.5259, 1.351)], [], [(0, 54, 4, 5), (53, 52, 2, 3), (57, 56, 7, 8), (55, 0, 5, 6), (54, 53, 3, 4), (52, 1, 2), (16, 57, 8), (56, 55, 6, 7), (8, 7, 14, 15), (6, 5, 12, 13), (4, 3, 10, 11), (2, 1, 9), (16, 8, 15), (7, 6, 13, 14), (5, 4, 11, 12), (3, 2, 9, 10), (9, 1, 17), (16, 15, 23), (14, 13, 21, 22), (12, 11, 19, 20), (10, 9, 17, 18), (15, 14, 22, 23), (13, 12, 20, 21), (11, 10, 18, 19), (22, 21, 28, 29), (20, 19, 26, 27), (18, 17, 24, 25), (23, 22, 29, 30), (21, 20, 27, 28), (19, 18, 25, 26), (17, 1, 24), (16, 23, 30), (30, 29, 36, 37), (28, 27, 34, 35), (26, 25, 32, 33), (24, 1, 31), (16, 30, 37), (29, 28, 35, 36), (27, 26, 33, 34), (25, 24, 31, 32), (35, 34, 41, 42), (33, 32, 39, 40), (31, 1, 38), (16, 37, 44), (36, 35, 42, 43), (34, 33, 40, 41), (32, 31, 38, 39), (37, 36, 43, 44), (16, 44, 51), (43, 42, 49, 50), (41, 40, 47, 48), (39, 38, 45, 46), (44, 43, 50, 51), (42, 41, 48, 49), (40, 39, 46, 47), (38, 1, 45), (48, 47, 54, 0), (46, 45, 52, 53), (51, 50, 56, 57), (49, 48, 0, 55), (47, 46, 53, 54), (45, 1, 52), (16, 51, 57), (50, 49, 55, 56), (58, 111, 62, 63), (110, 109, 60, 61), (114, 113, 65, 66), (112, 58, 63, 64), (111, 110, 61, 62), (109, 59, 60), (74, 114, 66), (113, 112, 64, 65), (66, 65, 72, 73), (64, 63, 70, 71), (62, 61, 68, 69), (60, 59, 67), (74, 66, 73), (65, 64, 71, 72), (63, 62, 69, 70), (61, 60, 67, 68), (67, 59, 75), (74, 73, 81), (72, 71, 79, 80), (70, 69, 77, 78), (68, 67, 75, 76), (73, 72, 80, 81), (71, 70, 78, 79), (69, 68, 76, 77), (80, 79, 86, 87), (78, 77, 84, 85), (76, 75, 82, 83), (81, 80, 87, 88), (79, 78, 85, 86), (77, 76, 83, 84), (75, 59, 82), (74, 81, 88), (88, 87, 94, 95), (85, 92, 359, 356), (84, 83, 90, 91), (82, 59, 89), (74, 88, 95), (107, 108, 369, 368), (85, 84, 91, 92), (83, 82, 89, 90), (93, 92, 99, 100), (91, 90, 97, 98), (89, 59, 96), (74, 95, 101), (94, 87, 358, 361), (92, 91, 98, 99), (90, 89, 96, 97), (106, 105, 366, 367), (74, 101, 108), (58, 112, 370, 372), (99, 98, 104, 105), (97, 96, 102, 103), (87, 86, 357, 358), (100, 99, 105, 106), (98, 97, 103, 104), (96, 59, 102), (105, 104, 111, 58), (103, 102, 109, 110), (108, 107, 113, 114), (95, 94, 361, 362), (104, 103, 110, 111), (102, 59, 109), (74, 108, 114), (86, 85, 356, 357), (149, 147, 123, 130), (224, 220, 205, 204), (150, 149, 130, 129), (151, 150, 129, 128), (147, 148, 124, 123), (152, 151, 128, 127), (153, 152, 127, 126), (154, 153, 126, 125), (148, 154, 125, 124), (146, 144, 138, 135), (144, 143, 137, 138), (143, 142, 136, 137), (142, 141, 134, 136), (145, 146, 135, 131), (141, 140, 133, 134), (140, 139, 132, 133), (139, 145, 131, 132), (165, 163, 145, 139), (166, 165, 139, 140), (167, 166, 140, 141), (163, 164, 146, 145), (168, 167, 141, 142), (169, 168, 142, 143), (170, 169, 143, 144), (164, 170, 144, 146), (135, 138, 154, 148), (138, 137, 153, 154), (137, 136, 152, 153), (136, 134, 151, 152), (131, 135, 148, 147), (134, 133, 150, 151), (133, 132, 149, 150), (132, 131, 147, 149), (178, 176, 160, 162), (176, 175, 159, 160), (175, 174, 158, 159), (174, 173, 157, 158), (177, 178, 162, 161), (173, 172, 156, 157), (172, 171, 155, 156), (171, 177, 161, 155), (162, 160, 170, 164), (160, 159, 169, 170), (159, 158, 168, 169), (158, 157, 167, 168), (161, 162, 164, 163), (157, 156, 166, 167), (156, 155, 165, 166), (155, 161, 163, 165), (122, 115, 177, 171), (121, 122, 171, 172), (120, 121, 172, 173), (115, 116, 178, 177), (119, 120, 173, 174), (118, 119, 174, 175), (117, 118, 175, 176), (116, 117, 176, 178), (203, 202, 180, 181), (179, 203, 181, 182), (202, 195, 180), (181, 180, 183, 184), (182, 181, 184, 185), (180, 195, 183), (184, 183, 186, 187), (185, 184, 187, 188), (183, 195, 186), (187, 186, 189, 190), (188, 187, 190, 191), (186, 195, 189), (189, 195, 192), (190, 189, 192, 193), (191, 190, 193, 194), (194, 193, 197, 198), (192, 195, 196), (193, 192, 196, 197), (198, 197, 200, 201), (196, 195, 199), (197, 196, 199, 200), (201, 200, 203, 179), (199, 195, 202), (200, 199, 202, 203), (116, 182, 185, 117), (117, 185, 188, 118), (118, 188, 191, 119), (119, 191, 194, 120), (120, 194, 198, 121), (121, 198, 201, 122), (122, 201, 179, 115), (115, 179, 182, 116), (204, 205, 206, 207, 208, 209, 210, 211), (225, 224, 204, 211), (226, 221, 210, 209), (227, 222, 208, 207), (220, 223, 206, 205), (221, 225, 211, 210), (222, 226, 209, 208), (223, 227, 207, 206), (125, 126, 218, 219), (127, 128, 216, 217), (129, 130, 214, 215), (124, 125, 219, 212), (126, 127, 217, 218), (128, 129, 215, 216), (130, 123, 213, 214), (123, 124, 212, 213), (219, 218, 227, 223), (217, 216, 226, 222), (215, 214, 225, 221), (212, 219, 223, 220), (218, 217, 222, 227), (216, 215, 221, 226), (214, 213, 224, 225), (213, 212, 220, 224), (269, 245, 248, 270), (275, 277, 235, 237), (277, 279, 233, 235), (279, 281, 231, 233), (281, 283, 229, 231), (240, 238, 236, 242), (271, 273, 239, 241), (243, 241, 239, 237, 235, 233, 231, 229), (273, 275, 237, 239), (272, 251, 254, 274), (248, 245, 246, 249), (249, 246, 244, 247), (251, 248, 249, 252), (252, 249, 247, 250), (254, 251, 252, 255), (255, 252, 250, 253), (257, 254, 255, 258), (258, 255, 253, 256), (260, 257, 258, 261), (261, 258, 256, 259), (263, 260, 261, 264), (264, 261, 259, 262), (266, 263, 264, 267), (267, 264, 262, 265), (245, 266, 267, 246), (246, 267, 265, 244), (247, 244, 265, 262, 259, 256, 253, 250), (278, 260, 263, 280), (274, 254, 257, 276), (280, 263, 266, 282), (270, 248, 251, 272), (276, 257, 260, 278), (282, 266, 245, 269), (283, 268, 243, 229), (270, 272, 234, 238), (281, 279, 287, 289), (271, 268, 242, 236), (274, 276, 284, 230), (275, 273, 232, 228), (278, 280, 288, 286), (269, 270, 238, 240), (268, 283, 291, 242), (268, 271, 241, 243), (238, 234, 232, 236), (234, 230, 228, 232), (230, 284, 285, 228), (284, 286, 287, 285), (286, 288, 289, 287), (288, 290, 291, 289), (290, 240, 242, 291), (280, 282, 290, 288), (277, 275, 228, 285), (276, 278, 286, 284), (273, 271, 236, 232), (283, 281, 289, 291), (272, 274, 230, 234), (282, 269, 240, 290), (279, 277, 285, 287), (333, 309, 312, 334), (339, 341, 299, 301), (341, 343, 297, 299), (343, 345, 295, 297), (345, 347, 293, 295), (304, 302, 300, 306), (335, 337, 303, 305), (307, 305, 303, 301, 299, 297, 295, 293), (337, 339, 301, 303), (336, 315, 318, 338), (312, 309, 310, 313), (313, 310, 308, 311), (315, 312, 313, 316), (316, 313, 311, 314), (318, 315, 316, 319), (319, 316, 314, 317), (321, 318, 319, 322), (322, 319, 317, 320), (324, 321, 322, 325), (325, 322, 320, 323), (327, 324, 325, 328), (328, 325, 323, 326), (330, 327, 328, 331), (331, 328, 326, 329), (309, 330, 331, 310), (310, 331, 329, 308), (311, 308, 329, 326, 323, 320, 317, 314), (342, 324, 327, 344), (338, 318, 321, 340), (344, 327, 330, 346), (334, 312, 315, 336), (340, 321, 324, 342), (346, 330, 309, 333), (347, 332, 307, 293), (334, 336, 298, 302), (345, 343, 351, 353), (335, 332, 306, 300), (338, 340, 348, 294), (339, 337, 296, 292), (342, 344, 352, 350), (333, 334, 302, 304), (332, 347, 355, 306), (332, 335, 305, 307), (302, 298, 296, 300), (298, 294, 292, 296), (294, 348, 349, 292), (348, 350, 351, 349), (350, 352, 353, 351), (352, 354, 355, 353), (354, 304, 306, 355), (344, 346, 354, 352), (341, 339, 292, 349), (340, 342, 350, 348), (337, 335, 300, 296), (347, 345, 353, 355), (336, 338, 294, 298), (346, 333, 304, 354), (343, 341, 349, 351), (357, 356, 359, 360), (358, 357, 360, 361), (361, 360, 363, 364), (362, 361, 364, 365), (364, 363, 367, 368), (365, 364, 368, 369), (367, 366, 372, 370), (368, 367, 370, 371), (101, 95, 362, 365), (108, 101, 365, 369), (113, 107, 368, 371), (92, 93, 360, 359), (112, 113, 371, 370), (93, 100, 363, 360), (105, 58, 372, 366), (100, 106, 367, 363)])
me_sphere.polygons.foreach_set('use_smooth', [True] * 373)
me_sphere.polygons.foreach_set('material_index', [2, 2, 2, 2, 2, 2, 2, 2, 2, 2, 2, 2, 2, 2, 2, 2, 2, 2, 2, 2, 2, 2, 2, 2, 2, 2, 2, 2, 2, 2, 2, 2, 2, 2, 2, 2, 2, 2, 2, 2, 2, 2, 2, 2, 2, 2, 2, 2, 2, 2, 2, 2, 2, 2, 2, 2, 2, 2, 2, 2, 2, 2, 2, 2, 0, 0, 0, 0, 0, 0, 0, 0, 0, 0, 0, 0, 0, 0, 0, 0, 0, 0, 0, 0, 0, 0, 0, 0, 0, 0, 0, 0, 0, 0, 0, 0, 0, 0, 0, 0, 0, 0, 0, 0, 1, 0, 0, 0, 0, 0, 0, 0, 0, 0, 0, 0, 0, 1, 0, 0, 0, 0, 0, 0, 0, 0, 0, 0, 2, 0, 2, 2, 2, 2, 2, 2, 2, 2, 2, 2, 2, 2, 2, 2, 2, 2, 2, 2, 2, 2, 2, 2, 2, 2, 2, 2, 2, 2, 2, 2, 2, 2, 2, 2, 2, 2, 2, 2, 2, 2, 2, 2, 2, 2, 2, 2, 2, 2, 2, 2, 2, 2, 2, 2, 2, 0, 0, 0, 0, 0, 0, 0, 0, 0, 0, 0, 0, 0, 0, 0, 0, 0, 0, 0, 0, 0, 0, 0, 0, 0, 0, 0, 0, 0, 0, 0, 0, 0, 0, 0, 0, 0, 0, 0, 0, 0, 0, 0, 0, 0, 0, 0, 0, 0, 0, 0, 0, 0, 0, 0, 0, 2, 1, 1, 1, 1, 0, 1, 1, 1, 2, 2, 2, 2, 2, 2, 2, 2, 2, 2, 2, 2, 2, 2, 2, 2, 2, 2, 2, 2, 2, 2, 2, 2, 1, 0, 0, 0, 0, 0, 0, 0, 0, 1, 0, 0, 0, 0, 0, 0, 0, 0, 0, 0, 0, 0, 0, 0, 0, 2, 1, 1, 1, 1, 0, 1, 1, 1, 2, 2, 2, 2, 2, 2, 2, 2, 2, 2, 2, 2, 2, 2, 2, 2, 2, 2, 2, 2, 2, 2, 2, 2, 1, 0, 0, 0, 0, 0, 0, 0, 0, 1, 0, 0, 0, 0, 0, 0, 0, 0, 0, 0, 0, 0, 0, 0, 0, 0, 0, 0, 0, 0, 0, 0, 0, 0, 0, 0, 0, 0, 0, 0, 0])
me_sphere.materials.append(mat_santa_beard)
me_sphere.materials.append(mat_santa_skin)
me_sphere.materials.append(mat_santa_red)
me_sphere.use_remesh_preserve_volume = False
me_sphere.use_remesh_preserve_attributes = False
me_sphere.use_mirror_vertex_groups = False
me_sphere.update()
me_cube = bpy.data.meshes.new('Cube')
me_cube.from_pydata([(-0.7466, -0.6882, 0.4696), (1.121, -0.4887, 1.46), (-0.7466, 0.6882, 1.039), (-0.7466, -0.6882, 1.039), (-0.67, 0.4887, 0.4999), (-0.67, -0.4887, 0.4999), (0.6802, 0.6882, 0.4696), (0.6802, -0.6882, 0.4696), (0.6802, -0.6882, 1.105), (0.6802, 0.4887, 1.105), (0.6802, -0.4887, 1.105), (1.272, 0.5152, 0.4696), (1.272, -0.5152, 0.4696), (1.177, 0.562, 1.5), (1.177, -0.562, 1.5), (-3.077, 0.09478, 0.7252), (-3.071, 0.11, 0.9903), (-3.225, 0.2234, 0.7448), (-3.172, 0.1438, 1.013), (-3.679, 0.1233, 0.7618), (-3.679, 0.1233, 0.9058), (-3.875, 0.03913, 0.8974), (-3.875, 0.05712, 0.7555), (-3.077, 0.09478, 0.8338), (-3.225, 0.2234, 0.8338), (-3.679, 0.1233, 0.8338), (-3.875, 0.05712, 0.8264), (-2.353, 0.257, 0.6268), (-2.353, 0.257, 0.9158), (-2.353, 0.257, 0.7713), (-1.556, 0.1166, 0.8053), (-1.556, 0.1135, 0.8606), (-1.556, 0.133, 0.8328), (-3.077, 0.09478, 0.9424), (-3.086, 0.06946, 0.9736), (-3.225, 0.1565, 0.9929), (-3.161, 0.07472, 1.087), (-3.045, 0.1765, 1.072), (-3.078, 0.1789, 1.122), (-3.083, 0.2093, 1.089), (-3.048, 0.3448, 1.233), (-3.081, 0.3471, 1.283), (-3.086, 0.3776, 1.251), (-3.101, 0.1263, 1.063), (-3.108, 0.1679, 1.106), (-3.116, 0.1772, 1.063), (-2.983, 0.3263, 1.089), (-2.99, 0.3679, 1.132), (-2.998, 0.3772, 1.088), (-3.134, 0.2391, 1.338), (-3.145, 0.1837, 1.318), (-3.162, 0.2264, 1.304), (-2.993, 0.3454, 1.186), (-3.004, 0.29, 1.166), (-3.02, 0.3327, 1.152), (-0.7466, 0.6882, 0.4696), (1.121, 0.4887, 1.46), (-0.596, 0.4887, 1.039), (-0.596, -0.4887, 1.039), (1.121, -0.4887, 0.4999), (1.121, 0.4887, 0.4999), (0.6802, 0.6882, 1.105), (0.6802, -0.4887, 0.4999), (0.6802, 0.4887, 0.4999), (1.099, -0.6882, 0.4696), (1.099, 0.6882, 0.4696), (1.272, -0.5152, 1.571), (1.099, -0.6882, 1.434), (1.099, 0.6882, 1.434), (1.272, 0.5152, 1.571), (-3.077, -0.09478, 0.7252), (-3.071, -0.11, 0.9903), (-3.225, -0.2234, 0.7448), (-3.172, -0.1438, 1.013), (-3.679, -0.1233, 0.7618), (-3.679, -0.1233, 0.9058), (-3.077, 0.0, 0.6352), (-3.077, 0.0, 0.9403), (-3.225, 0.0, 0.637), (-3.225, 0.0, 1.121), (-3.679, 0.0, 0.6051), (-3.679, 0.0, 0.9803), (-3.875, 0.0, 0.7477), (-3.923, 0.0, 0.9072), (-3.875, -0.03913, 0.8974), (-3.875, -0.05712, 0.7555), (-3.077, -0.09478, 0.8338), (-3.225, -0.2234, 0.8338), (-3.679, -0.1233, 0.8338), (-3.875, -0.05712, 0.8264), (-3.961, 0.0, 0.83), (-2.353, -0.257, 0.6268), (-2.353, -0.257, 0.9158), (-2.353, 0.0, 0.9956), (-2.353, 0.0, 0.525), (-2.353, -0.257, 0.7713), (-1.556, -0.1166, 0.8053), (-1.556, -0.1135, 0.8606), (-1.556, 0.0, 0.7104), (-1.556, 0.0, 0.9232), (-1.556, -0.133, 0.8328), (-3.077, -0.09478, 0.9424), (-3.086, -0.06946, 0.9736), (-3.225, -0.1565, 0.9929), (-3.161, -0.07472, 1.087), (-3.045, -0.1765, 1.072), (-3.078, -0.1789, 1.122), (-3.083, -0.2093, 1.089), (-3.048, -0.3448, 1.233), (-3.081, -0.3471, 1.283), (-3.086, -0.3776, 1.251), (-3.101, -0.1263, 1.063), (-3.108, -0.1679, 1.106), (-3.116, -0.1772, 1.063), (-2.983, -0.3263, 1.089), (-2.99, -0.3679, 1.132), (-2.998, -0.3772, 1.088), (-3.134, -0.2391, 1.338), (-3.145, -0.1837, 1.318), (-3.162, -0.2264, 1.304), (-2.993, -0.3454, 1.186), (-3.004, -0.29, 1.166), (-3.02, -0.3327, 1.152), (-2.79, 0.2485, 0.6238), (-3.004, 0.16, 0.6615), (-2.789, 0.2051, 0.9518), (-3.014, 0.1302, 0.9863), (-2.995, 0.1899, 0.8457), (-2.79, 0.2856, 0.83), (-1.684, 0.2191, 0.7373), (-1.932, 0.265, 0.6393), (-1.684, 0.2094, 0.9435), (-1.934, 0.2528, 0.999), (-1.931, 0.3461, 0.8195), (-1.684, 0.2835, 0.8404), (-3.004, -0.16, 0.6615), (-2.79, -0.2485, 0.6238), (-3.014, -0.1302, 0.9863), (-2.789, -0.2051, 0.9518), (-2.79, 0.0, 0.4793), (-3.014, 0.0, 0.5271), (-3.009, 0.0, 1.036), (-2.79, 0.0, 1.072), (-2.79, -0.2856, 0.83), (-2.995, -0.1899, 0.8457), (-1.932, -0.265, 0.6393), (-1.684, -0.2191, 0.7373), (-1.934, -0.2528, 0.999), (-1.684, -0.2094, 0.9435), (-1.684, 0.0, 0.5763), (-1.932, 0.0, 0.5112), (-1.934, 0.0, 1.082), (-1.684, 0.0, 1.055), (-1.684, -0.2835, 0.8404), (-1.931, -0.3461, 0.8195), (-2.499, 0.2542, 0.6258), (-2.644, 0.2513, 0.6248), (-2.644, 0.2761, 0.8104), (-2.499, 0.2665, 0.7909), (-2.499, 0.0, 0.5098), (-2.645, 0.0, 0.4945), (-2.499, 0.2397, 0.9278), (-2.644, 0.2224, 0.9398), (-2.645, 0.0, 1.047), (-2.499, 0.0, 1.021), (-2.644, -0.2513, 0.6248), (-2.499, -0.2542, 0.6258), (-2.499, -0.2665, 0.7909), (-2.644, -0.2761, 0.8104), (-2.644, -0.2224, 0.9398), (-2.499, -0.2397, 0.9278), (-2.213, 0.2597, 0.631), (-2.073, 0.2624, 0.6351), (-2.073, 0.0, 0.5158), (-2.213, 0.0, 0.5204), (-2.213, 0.2867, 0.7874), (-2.072, 0.3164, 0.8034), (-2.214, 0.2556, 0.9435), (-2.074, 0.2542, 0.9713), (-2.214, 0.0, 1.025), (-2.074, 0.0, 1.053), (-2.073, -0.2624, 0.6351), (-2.213, -0.2597, 0.631), (-2.072, -0.3164, 0.8034), (-2.213, -0.2867, 0.7874), (-2.074, -0.2542, 0.9713), (-2.214, -0.2556, 0.9435), (-3.077, -0.04739, 0.9414), (-2.353, -0.1285, 0.9557), (-1.556, -0.05673, 0.8919), (-3.079, -0.08972, 0.982), (-3.012, -0.06508, 1.011), (-2.79, -0.1026, 1.012), (-1.684, -0.1047, 0.9994), (-1.934, -0.1264, 1.041), (-2.499, -0.1199, 0.9745), (-2.644, -0.1112, 0.9933), (-2.074, -0.1271, 1.012), (-2.214, -0.1278, 0.984), (-3.077, 0.04739, 0.9414), (-2.353, 0.1285, 0.9557), (-1.556, 0.05673, 0.8919), (-3.079, 0.08972, 0.982), (-2.79, 0.1026, 1.012), (-3.012, 0.06508, 1.011), (-1.934, 0.1264, 1.041), (-1.684, 0.1047, 0.9994), (-2.499, 0.1199, 0.9745), (-2.644, 0.1112, 0.9933), (-2.074, 0.1271, 1.012), (-2.214, 0.1278, 0.984), (-1.687, 0.2078, 1.311), (-1.687, -0.2062, 1.311), (-1.687, -0.1274, 1.311), (-1.687, 0.1259, 1.311), (-0.8099, 0.2855, 1.128), (-0.8181, -0.2887, 1.136), (-0.8183, -0.2093, 1.136), (-0.8101, 0.2147, 1.128), (1.121, 0.4887, 1.111), (1.121, -0.4887, 1.111), (-0.6229, -0.4887, 0.843), (-0.6229, 0.4887, 0.843), (0.6802, 0.4887, 0.8851), (0.6802, -0.4887, 0.8851), (0.3814, 0.5248, 0.8687), (0.3814, -0.4526, 0.8687)], [], [(6, 7, 0, 55), (224, 220, 59, 62), (68, 65, 6, 61), (7, 8, 3, 0), (0, 3, 2, 55), (61, 6, 55, 2), (9, 56, 13, 68, 61), (1, 10, 8, 67, 14), (10, 58, 3, 8), (58, 57, 2, 3), (220, 219, 60, 59), (222, 221, 5, 4), (223, 222, 4, 63), (219, 223, 63, 60), (57, 9, 61, 2), (64, 67, 8, 7), (56, 1, 14, 66, 69, 13), (221, 224, 62, 5), (11, 69, 66, 12), (69, 68, 13), (67, 66, 14), (65, 68, 69, 11), (12, 66, 67, 64), (65, 11, 12, 64, 7, 6), (124, 140, 76, 15), (34, 202, 16, 37), (126, 127, 23, 33), (24, 17, 19, 25), (23, 15, 17, 24), (81, 20, 21, 83), (79, 35, 20, 81), (17, 78, 80, 19), (15, 76, 78, 17), (208, 203, 142, 163), (204, 126, 33, 199), (166, 91, 95, 167), (210, 200, 93, 179), (90, 83, 21, 26), (19, 80, 82, 22), (25, 19, 22, 26), (20, 25, 26, 21), (82, 90, 26, 22), (172, 176, 133, 130), (33, 23, 24, 35), (35, 24, 25, 20), (158, 161, 28, 29), (155, 27, 94, 159), (127, 124, 15, 23), (30, 32, 31, 201, 99, 189, 97, 100, 96, 98), (31, 32, 134, 131), (149, 129, 30, 98), (172, 130, 150, 173), (32, 30, 129, 134), (176, 178, 132, 133), (206, 152, 99, 201), (202, 34, 77, 199), (36, 18, 35, 79), (18, 16, 33, 35), (34, 36, 79, 77), (37, 39, 42, 40), (36, 34, 37, 38), (18, 36, 38, 39), (16, 18, 39, 37), (40, 42, 41), (39, 38, 41, 42), (38, 37, 40, 41), (43, 45, 48, 46), (46, 48, 47), (45, 44, 47, 48), (44, 43, 46, 47), (50, 51, 54, 53), (53, 54, 52), (51, 49, 52, 54), (49, 50, 53, 52), (196, 163, 142, 192), (102, 105, 71, 190), (137, 101, 86, 144), (87, 88, 74, 72), (86, 87, 72, 70), (81, 83, 84, 75), (79, 81, 75, 103), (72, 74, 80, 78), (70, 72, 78, 76), (166, 159, 94, 91), (191, 187, 101, 137), (193, 189, 99, 152), (90, 89, 84, 83), (74, 85, 82, 80), (88, 89, 85, 74), (75, 84, 89, 88), (82, 85, 89, 90), (100, 153, 146, 96), (101, 103, 87, 86), (103, 75, 88, 87), (167, 95, 92, 170), (135, 70, 76, 140), (144, 86, 70, 135), (97, 148, 153, 100), (149, 98, 96, 146), (181, 145, 154, 183), (181, 173, 150, 145), (198, 179, 93, 188), (183, 154, 147, 185), (190, 187, 77, 102), (104, 79, 103, 73), (73, 103, 101, 71), (102, 77, 79, 104), (105, 108, 110, 107), (104, 106, 105, 102), (73, 107, 106, 104), (71, 105, 107, 73), (108, 109, 110), (107, 110, 109, 106), (106, 109, 108, 105), (111, 114, 116, 113), (114, 115, 116), (113, 116, 115, 112), (112, 115, 114, 111), (118, 121, 122, 119), (121, 120, 122), (119, 122, 120, 117), (117, 120, 121, 118), (203, 125, 126, 204), (128, 123, 124, 127), (123, 139, 140, 124), (125, 128, 127, 126), (130, 133, 134, 129), (150, 130, 129, 149), (205, 151, 152, 206), (133, 132, 131, 134), (191, 137, 138, 192), (144, 135, 136, 143), (135, 140, 139, 136), (137, 144, 143, 138), (146, 153, 154, 145), (149, 146, 145, 150), (193, 152, 151, 194), (153, 148, 147, 154), (155, 158, 29, 27), (4, 5, 62, 59, 60, 63), (123, 128, 157, 156), (156, 157, 158, 155), (143, 168, 169, 138), (168, 167, 170, 169), (136, 139, 160, 165), (165, 160, 159, 166), (188, 93, 164, 195), (195, 164, 163, 196), (123, 156, 160, 139), (156, 155, 159, 160), (128, 125, 162, 157), (157, 162, 161, 158), (136, 165, 168, 143), (165, 166, 167, 168), (200, 207, 164, 93), (207, 208, 163, 164), (95, 184, 186, 92), (184, 183, 185, 186), (194, 151, 180, 197), (197, 180, 179, 198), (91, 94, 174, 182), (182, 174, 173, 181), (91, 182, 184, 95), (182, 181, 183, 184), (29, 28, 177, 175), (175, 177, 178, 176), (27, 171, 174, 94), (171, 172, 173, 174), (27, 29, 175, 171), (171, 175, 176, 172), (205, 209, 180, 151), (209, 210, 179, 180), (185, 197, 198, 186), (147, 194, 197, 185), (170, 195, 196, 169), (92, 188, 195, 170), (148, 193, 194, 147), (141, 191, 192, 142), (71, 101, 187, 190), (186, 198, 188, 92), (148, 97, 189, 193), (141, 77, 187, 191), (169, 196, 192, 138), (178, 177, 210, 209), (132, 178, 209, 205), (161, 162, 208, 207), (28, 161, 207, 200), (132, 205, 206, 131), (142, 203, 204, 141), (16, 202, 199, 33), (131, 206, 201, 31), (177, 28, 200, 210), (141, 204, 199, 77), (162, 125, 203, 208), (162, 208, 214, 211), (196, 169, 212, 213), (211, 214, 218, 215), (213, 212, 216, 217), (58, 10, 224, 221), (56, 9, 223, 219), (9, 57, 222, 223), (57, 58, 221, 222), (1, 56, 219, 220), (10, 1, 220, 224), (220, 219, 225, 226)])
me_cube.polygons.foreach_set('use_smooth', [True] * 205)
me_cube.polygons.foreach_set('material_index', [0, 0, 0, 0, 0, 0, 0, 0, 0, 0, 0, 0, 0, 0, 0, 0, 0, 0, 0, 0, 0, 0, 0, 0, 3, 1, 3, 1, 1, 1, 1, 1, 1, 3, 3, 1, 1, 1, 1, 1, 1, 1, 1, 1, 1, 3, 1, 3, 1, 1, 1, 1, 1, 1, 1, 1, 1, 1, 1, 2, 1, 1, 1, 1, 2, 2, 2, 2, 2, 2, 2, 2, 2, 2, 3, 1, 3, 1, 1, 1, 1, 1, 1, 1, 3, 1, 1, 1, 1, 1, 1, 1, 1, 1, 3, 3, 3, 1, 1, 1, 1, 1, 1, 1, 1, 1, 1, 2, 1, 1, 1, 1, 2, 2, 2, 2, 2, 2, 2, 2, 2, 2, 1, 1, 1, 1, 1, 1, 1, 1, 1, 1, 1, 1, 1, 1, 1, 1, 1, 0, 1, 3, 1, 3, 1, 3, 1, 3, 1, 3, 1, 3, 1, 3, 1, 3, 3, 3, 1, 3, 1, 3, 1, 3, 3, 3, 1, 3, 1, 3, 1, 3, 3, 1, 3, 1, 1, 3, 1, 1, 1, 3, 1, 3, 1, 3, 1, 1, 3, 1, 1, 1, 3, 1, 3, 3, 3, 3, 0, 0, 0, 0, 0, 0, 0])
_uv = me_cube.uv_layers.new(name='UVMap')
_uv.uv.foreach_set('vector', [0.0, 0.0, 0.0, 0.0, 0.0, 0.0, 0.0, 0.0, 0.0, 0.0, 0.0, 0.0, 0.0, 0.0, 0.0, 0.0, 0.0, 0.0, 0.0, 0.0, 0.0, 0.0, 0.0, 0.0, 0.0, 0.0, 0.0, 0.0, 0.0, 0.0, 0.0, 0.0, 0.0, 0.0, 0.0, 0.0, 0.0, 0.0, 0.0, 0.0, 0.0, 0.0, 0.0, 0.0, 0.0, 0.0, 0.0, 0.0, 0.0, 0.0, 0.0, 0.0, 0.0, 0.0, 0.0, 0.0, 0.0, 0.0, 0.0, 0.0, 0.0, 0.0, 0.0, 0.0, 0.0, 0.0, 0.0, 0.0, 0.0, 0.0, 0.0, 0.0, 0.0, 0.0, 0.0, 0.0, 0.0, 0.0, 0.0, 0.0, 0.0, 0.0, 0.0, 0.0, 0.0, 0.0, 0.0, 0.0, 0.0, 0.0, 0.0, 0.0, 0.0, 0.0, 0.0, 0.0, 0.0, 0.0, 0.0, 0.0, 0.0, 0.0, 0.0, 0.0, 0.0, 0.0, 0.0, 0.0, 0.0, 0.0, 0.0, 0.0, 0.0, 0.0, 0.0, 0.0, 0.0, 0.0, 0.0, 0.0, 0.0, 0.0, 0.0, 0.0, 0.0, 0.0, 0.0, 0.0, 0.0, 0.0, 0.0, 0.0, 0.0, 0.0, 0.0, 0.0, 0.0, 0.0, 0.0, 0.0, 0.0, 0.0, 0.0, 0.0, 0.0, 0.0, 0.0, 0.0, 0.0, 0.0, 0.0, 0.0, 0.0, 0.0, 0.0, 0.0, 0.0, 0.0, 0.0, 0.0, 0.0, 0.0, 0.0, 0.0, 0.0, 0.0, 0.0, 0.0, 0.0, 0.0, 0.0, 0.0, 0.0, 0.0, 0.0, 0.0, 0.0, 0.0, 0.0, 0.0, 0.0, 0.0, 0.0, 0.0, 0.0, 0.0, 0.0, 0.0, 0.0, 0.0, 0.0, 0.0, 0.0, 0.0, 0.0, 0.0, 0.0, 0.0, 0.0, 0.0, 0.0, 0.0, 0.0, 0.0, 0.0, 0.0, 0.0, 0.0, 0.0, 0.0, 0.0, 0.0, 0.0, 0.0, 0.0, 0.0, 0.0, 0.0, 0.0, 0.0, 0.0, 0.0, 0.0, 0.0, 0.0, 0.0, 0.0, 0.0, 0.0, 0.0, 0.0, 0.0, 0.0, 0.0, 0.0, 0.0, 0.0, 0.0, 0.0, 0.0, 0.0, 0.0, 0.0, 0.0, 0.0, 0.0, 0.0, 0.0, 0.0, 0.0, 0.0, 0.0, 0.0, 0.0, 0.0, 0.0, 0.0, 0.0, 0.0, 0.0, 0.0, 0.0, 0.0, 0.0, 0.0, 0.0, 0.0, 0.0, 0.0, 0.0, 0.0, 0.0, 0.0, 0.0, 0.0, 0.0, 0.0, 0.0, 0.0, 0.0, 0.0, 0.0, 0.0, 0.0, 0.0, 0.0, 0.0, 0.0, 0.0, 0.0, 0.0, 0.0, 0.0, 0.0, 0.0, 0.0, 0.0, 0.0, 0.0, 0.0, 0.0, 0.0, 0.0, 0.0, 0.0, 0.0, 0.0, 0.0, 0.0, 0.0, 0.0, 0.0, 0.0, 0.0, 0.0, 0.0, 0.0, 0.0, 0.0, 0.0, 0.0, 0.0, 0.0, 0.0, 0.0, 0.0, 0.0, 0.0, 0.0, 0.0, 0.0, 0.0, 0.0, 0.0, 0.0, 0.0, 0.0, 0.0, 0.0, 0.0, 0.0, 0.0, 0.0, 0.0, 0.0, 0.0, 0.0, 0.0, 0.0, 0.0, 0.0, 0.0, 0.0, 0.0, 0.0, 0.0, 0.0, 0.0, 0.0, 0.0, 0.0, 0.0, 0.0, 0.0, 0.0, 0.0, 0.0, 0.0, 0.0, 0.0, 0.0, 0.0, 0.0, 0.0, 0.0, 0.0, 0.0, 0.0, 0.0, 0.0, 0.0, 0.0, 0.0, 0.0, 0.0, 0.0, 0.0, 0.0, 0.0, 0.0, 0.0, 0.0, 0.0, 0.0, 0.0, 0.0, 0.0, 0.0, 0.0, 0.0, 0.0, 0.0, 0.0, 0.0, 0.0, 0.0, 0.0, 0.0, 0.0, 0.0, 0.0, 0.0, 0.0, 0.0, 0.0, 0.0, 0.0, 0.0, 0.0, 0.0, 0.0, 0.0, 0.0, 0.0, 0.0, 0.0, 0.0, 0.0, 0.0, 0.0, 0.0, 0.0, 0.0, 0.0, 0.0, 0.0, 0.0, 0.0, 0.0, 0.0, 0.0, 0.0, 0.0, 0.0, 0.0, 0.0, 0.0, 0.0, 0.0, 0.0, 0.0, 0.0, 0.0, 0.0, 0.0, 0.0, 0.0, 0.0, 0.0, 0.0, 0.0, 0.0, 0.0, 0.0, 0.0, 0.0, 0.0, 0.0, 0.0, 0.0, 0.0, 0.0, 0.0, 0.0, 0.0, 0.0, 0.0, 0.0, 0.0, 0.0, 0.0, 0.0, 0.0, 0.0, 0.0, 0.0, 0.0, 0.0, 0.0, 0.0, 0.0, 0.0, 0.0, 0.0, 0.0, 0.0, 0.0, 0.0, 0.0, 0.0, 0.0, 0.0, 0.0, 0.0, 0.0, 0.0, 0.0, 0.0, 0.0, 0.0, 0.0, 0.0, 0.0, 0.0, 0.0, 0.0, 0.0, 0.0, 0.0, 0.0, 0.0, 0.0, 0.0, 0.0, 0.0, 0.0, 0.0, 0.0, 0.0, 0.0, 0.0, 0.0, 0.0, 0.0, 0.0, 0.0, 0.0, 0.0, 0.0, 0.0, 0.0, 0.0, 0.0, 0.0, 0.0, 0.0, 0.0, 0.0, 0.0, 0.0, 0.0, 0.0, 0.0, 0.0, 0.0, 0.0, 0.0, 0.0, 0.0, 0.0, 0.0, 0.0, 0.0, 0.0, 0.0, 0.0, 0.0, 0.0, 0.0, 0.0, 0.0, 0.0, 0.0, 0.0, 0.0, 0.0, 0.0, 0.0, 0.0, 0.0, 0.0, 0.0, 0.0, 0.0, 0.0, 0.0, 0.0, 0.0, 0.0, 0.0, 0.0, 0.0, 0.0, 0.0, 0.0, 0.0, 0.0, 0.0, 0.0, 0.0, 0.0, 0.0, 0.0, 0.0, 0.0, 0.0, 0.0, 0.0, 0.0, 0.0, 0.0, 0.0, 0.0, 0.0, 0.0, 0.0, 0.0, 0.0, 0.0, 0.0, 0.0, 0.0, 0.0, 0.0, 0.0, 0.0, 0.0, 0.0, 0.0, 0.0, 0.0, 0.0, 0.0, 0.0, 0.0, 0.0, 0.0, 0.0, 0.0, 0.0, 0.0, 0.0, 0.0, 0.0, 0.0, 0.0, 0.0, 0.0, 0.0, 0.0, 0.0, 0.0, 0.0, 0.0, 0.0, 0.0, 0.0, 0.0, 0.0, 0.0, 0.0, 0.0, 0.0, 0.0, 0.0, 0.0, 0.0, 0.0, 0.0, 0.0, 0.0, 0.0, 0.0, 0.0, 0.0, 0.0, 0.0, 0.0, 0.0, 0.0, 0.0, 0.0, 0.0, 0.0, 0.0, 0.0, 0.0, 0.0, 0.0, 0.0, 0.0, 0.0, 0.0, 0.0, 0.0, 0.0, 0.0, 0.0, 0.0, 0.0, 0.0, 0.0, 0.0, 0.0, 0.0, 0.0, 0.0, 0.0, 0.0, 0.0, 0.0, 0.0, 0.0, 0.0, 0.0, 0.0, 0.0, 0.0, 0.0, 0.0, 0.0, 0.0, 0.0, 0.0, 0.0, 0.0, 0.0, 0.0, 0.0, 0.0, 0.0, 0.0, 0.0, 0.0, 0.0, 0.0, 0.0, 0.0, 0.0, 0.0, 0.0, 0.0, 0.0, 0.0, 0.0, 0.0, 0.0, 0.0, 0.0, 0.0, 0.0, 0.0, 0.0, 0.0, 0.0, 0.0, 0.0, 0.0, 0.0, 0.0, 0.0, 0.0, 0.0, 0.0, 0.0, 0.0, 0.0, 0.0, 0.0, 0.0, 0.0, 0.0, 0.0, 0.0, 0.0, 0.0, 0.0, 0.0, 0.0, 0.0, 0.0, 0.0, 0.0, 0.0, 0.0, 0.0, 0.0, 0.0, 0.0, 0.0, 0.0, 0.0, 0.0, 0.0, 0.0, 0.0, 0.0, 0.0, 0.0, 0.0, 0.0, 0.0, 0.0, 0.0, 0.0, 0.0, 0.0, 0.0, 0.0, 0.0, 0.0, 0.0, 0.0, 0.0, 0.0, 0.0, 0.0, 0.0, 0.0, 0.0, 0.0, 0.0, 0.0, 0.0, 0.0, 0.0, 0.0, 0.0, 0.0, 0.0, 0.0, 0.0, 0.0, 0.0, 0.0, 0.0, 0.0, 0.0, 0.0, 0.0, 0.0, 0.0, 0.0, 0.0, 0.0, 0.0, 0.0, 0.0, 0.0, 0.0, 0.0, 0.0, 0.0, 0.0, 0.0, 0.0, 0.0, 0.0, 0.0, 0.0, 0.0, 0.0, 0.0, 0.0, 0.0, 0.0, 0.0, 0.0, 0.0, 0.0, 0.0, 0.0, 0.0, 0.0, 0.0, 0.0, 0.0, 0.0, 0.0, 0.0, 0.0, 0.0, 0.0, 0.0, 0.0, 0.0, 0.0, 0.0, 0.0, 0.0, 0.0, 0.0, 0.0, 0.0, 0.0, 0.0, 0.0, 0.0, 0.0, 0.0, 0.0, 0.0, 0.0, 0.0, 0.0, 0.0, 0.0, 0.0, 0.0, 0.0, 0.0, 0.0, 0.0, 0.0, 0.0, 0.0, 0.0, 0.0, 0.0, 0.0, 0.0, 0.0, 0.0, 0.0, 0.0, 0.0, 0.0, 0.0, 0.0, 0.0, 0.0, 0.0, 0.0, 0.0, 0.0, 0.0, 0.0, 0.0, 0.0, 0.0, 0.0, 0.0, 0.0, 0.0, 0.0, 0.0, 0.0, 0.0, 0.0, 0.0, 0.0, 0.0, 0.0, 0.0, 0.0, 0.0, 0.0, 0.0, 0.0, 0.0, 0.0, 0.0, 0.0, 0.0, 0.0, 0.0, 0.0, 0.0, 0.0, 0.0, 0.0, 0.0, 0.0, 0.0, 0.0, 0.0, 0.0, 0.0, 0.0, 0.0, 0.0, 0.0, 0.0, 0.0, 0.0, 0.0, 0.0, 0.0, 0.0, 0.0, 0.0, 0.0, 0.0, 0.0, 0.0, 0.0, 0.0, 0.0, 0.0, 0.0, 0.0, 0.0, 0.0, 0.0, 0.0, 0.0, 0.0, 0.0, 0.0, 0.0, 0.0, 0.0, 0.0, 0.0, 0.0, 0.0, 0.0, 0.0, 0.0, 0.0, 0.0, 0.0, 0.0, 0.0, 0.0, 0.0, 0.0, 0.0, 0.0, 0.0, 0.0, 0.0, 0.0, 0.0, 0.0, 0.0, 0.0, 0.0, 0.0, 0.0, 0.0, 0.0, 0.0, 0.0, 0.0, 0.0, 0.0, 0.0, 0.0, 0.0, 0.0, 0.0, 0.0, 0.0, 0.0, 0.0, 0.0, 0.0, 0.0, 0.0, 0.0, 0.0, 0.0, 0.0, 0.0, 0.0, 0.0, 0.0, 0.0, 0.0, 0.0, 0.0, 0.0, 0.0, 0.0, 0.0, 0.0, 0.0, 0.0, 0.0, 0.0, 0.0, 0.0, 0.0, 0.0, 0.0, 0.0, 0.0, 0.0, 0.0, 0.0, 0.0, 0.0, 0.0, 0.0, 0.0, 0.0, 0.0, 0.0, 0.0, 0.0, 0.0, 0.0, 0.0, 0.0, 0.0, 0.0, 0.0, 0.0, 0.0, 0.0, 0.0, 0.0, 0.0, 0.0, 0.0, 0.0, 0.0, 0.0, 0.0, 0.0, 0.0, 0.0, 0.0, 0.0, 0.0, 0.0, 0.0, 0.0, 0.0, 0.0, 0.0, 0.0, 0.0, 0.0, 0.0, 0.0, 0.0, 0.0, 0.0, 0.0, 0.0, 0.0, 0.0, 0.0, 0.0, 0.0, 0.0, 0.0, 0.0, 0.0, 0.0, 0.0, 0.0, 0.0, 0.0, 0.0, 0.0, 0.0, 0.0, 0.0, 0.0, 0.0, 0.0, 0.0, 0.0, 0.0, 0.0, 0.0, 0.0, 0.0, 0.0, 0.0, 0.0, 0.0, 0.0, 0.0, 0.0, 0.0, 0.0, 0.0, 0.0, 0.0, 0.0, 0.0, 0.0, 0.0, 0.0, 0.0, 0.0, 0.0, 0.0, 0.0, 0.0, 0.0, 0.0, 0.0, 0.0, 0.0, 0.0, 0.0, 0.0, 0.0, 0.0, 0.0, 0.0, 0.0, 0.0, 0.0, 0.0, 0.0, 0.0, 0.0, 0.0, 0.0, 0.0, 0.0, 0.0, 0.0, 0.0, 0.0, 0.0, 0.0, 0.0, 0.0, 0.0, 0.0, 0.0, 0.0, 0.0, 0.0, 0.0, 0.0, 0.0, 0.0, 0.0, 0.0, 0.0, 0.0, 0.0, 0.0, 0.0, 0.0, 0.0, 0.0, 0.0, 0.0, 0.0, 0.0, 0.0, 0.0, 0.0, 0.0, 0.0, 0.0, 0.0, 0.0, 0.0, 0.0, 0.0, 0.0, 0.0, 0.0, 0.0, 0.0, 0.0, 0.0, 0.0, 0.0, 0.0, 0.0, 0.0, 0.0, 0.0, 0.0, 0.0, 0.0, 0.0, 0.0, 0.0, 0.0, 0.0, 0.0, 0.0, 0.0, 0.0, 0.0, 0.0, 0.0, 0.0, 0.0, 0.0, 0.0, 0.0, 0.0, 0.0, 0.0, 0.0, 0.0, 0.0, 0.0, 0.0, 0.0, 0.0, 0.0, 0.0, 0.0, 0.0, 0.0, 0.0, 0.0, 0.0, 0.0, 0.0, 0.0, 0.0, 0.0, 0.0, 0.0, 0.0, 0.0, 0.0, 0.0, 0.0, 0.0, 0.0, 0.0, 0.0, 0.0, 0.0, 0.0, 0.0, 0.0, 0.0, 0.0, 0.0, 0.0, 0.0, 0.0, 0.0, 0.0, 0.0, 0.0, 0.0, 0.0, 0.0, 0.0, 0.0, 0.0, 0.0, 0.0, 0.0, 0.0, 0.0, 0.0, 0.0, 0.0, 0.0, 0.0, 0.0, 0.0, 0.0, 0.0, 0.0, 0.0, 0.0, 0.0, 0.0, 0.0, 0.0, 0.0, 0.0, 0.0, 0.0, 0.0, 0.0, 0.0, 0.0, 0.0, 0.0, 0.0, 0.0, 0.0, 0.0, 0.0, 0.0, 0.0, 0.0, 0.0, 0.0, 0.0, 0.0, 0.0, 0.0, 0.0, 0.0, 0.0, 0.0, 0.0, 0.0, 0.0, 0.0, 0.0, 0.0, 0.0, 0.0, 0.0, 0.0, 0.0, 0.0, 0.0, 0.0, 0.0, 0.0, 0.0, 0.0, 0.0, 0.0, 0.0, 0.0, 0.0, 0.0, 0.0, 0.0, 0.0, 0.0, 0.0, 0.0, 0.0, 0.0, 0.0, 0.0, 0.0, 0.0, 0.0, 0.0, 0.0, 0.0, 0.0, 0.0, 0.0, 0.0, 0.0, 0.0, 0.0, 0.0, 0.0, 0.0, 0.0, 0.0, 0.0, 0.0, 0.0, 0.0, 0.0, 0.0, 0.0, 0.0, 0.0, 0.0, 0.0, 0.0, 0.0, 0.0, 0.0, 0.0, 0.0, 0.0, 0.0, 0.0, 0.0, 0.0, 0.0, 0.0, 0.0, 0.0, 0.0, 0.0, 0.0, 0.0, 0.0, 0.0, 0.0, 0.0, 0.0, 0.0, 0.0, 0.0, 0.0, 0.0, 0.0, 0.0, 0.0, 0.0, 0.0, 0.0, 0.0, 0.0, 0.0, 0.0, 0.0, 0.0, 0.0, 0.0, 0.0, 0.0, 0.0, 0.0, 0.0, 0.0, 0.0, 0.0, 0.0, 0.0, 0.0, 0.0, 0.0, 0.0, 0.0, 0.0, 0.0, 0.0, 0.0, 0.0, 0.0, 0.0, 0.0, 0.0, 0.0, 0.0, 0.0, 0.0, 0.0, 0.0, 0.0, 0.0, 0.0, 0.0, 0.0, 0.0, 0.0, 0.0, 0.0, 0.0, 0.0, 0.0, 0.0, 0.0, 0.0, 0.0, 0.0, 0.0, 0.0, 0.0, 0.0, 0.0, 0.0, 0.0, 0.0, 0.0, 0.0, 0.0, 0.0, 0.0, 0.0, 0.0, 0.0, 0.0, 0.0, 0.0, 0.0, 0.0, 0.0, 0.0, 0.0, 0.0, 0.0, 0.0, 0.0, 0.0, 0.0, 0.0, 0.0, 0.0, 0.0, 0.0, 0.0, 0.0, 0.0, 0.0, 0.0, 0.0, 0.0, 0.0, 0.0, 0.0, 0.0, 0.0, 0.0, 0.0, 0.0, 0.0, 0.0, 0.0, 0.0, 0.0, 0.0, 0.0, 0.0, 0.0, 0.0, 0.0, 0.0, 0.0, 0.0, 0.0, 0.0, 0.0, 0.0, 0.0, 0.0, 0.0, 0.0, 0.0, 0.0, 0.0, 0.0, 0.0, 0.0, 0.0, 0.0, 0.0, 0.0, 0.0, 0.0, 0.0, 0.0, 0.0, 0.0, 0.0, 0.0, 0.0, 0.0, 0.0, 0.1296, 0.9659, 0.1296, 0.05225, 0.8572, 0.06537, 0.8572, 0.979])
me_cube.materials.append(mat_sleigh)
me_cube.materials.append(mat_deer_skin)
me_cube.materials.append(mat_deer_antler)
me_cube.materials.append(mat_deer_reign)
me_cube.use_remesh_preserve_volume = False
me_cube.use_remesh_preserve_attributes = False
me_cube.use_mirror_vertex_groups = False
me_cube.update()

# ---- objects
ob_cube_002 = bpy.data.objects.new('Cube.002', me_cube_002)
ob_cube_001 = bpy.data.objects.new('Cube.001', me_cube_001)
ob_sphere = bpy.data.objects.new('Sphere', me_sphere)
ob_cube = bpy.data.objects.new('Cube', me_cube)

# ---- transforms, parenting, visibility, modifiers, constraints
ob_cube_002.location = (0.1106, -3.928, 1.091)
ob_cube_002.lineart.crease_threshold = 0.0
ob_cube_001.location = (0.1106, -3.158, 1.091)
ob_cube_001.lineart.crease_threshold = 0.0
ob_sphere.location = (-0.1523, 0.003203, 0.7466)
ob_sphere.scale = (0.4872, 0.4872, 0.4872)
ob_sphere.lineart.crease_threshold = 0.0
ob_cube.location = (0.0, 0.0, 0.0)
ob_cube.lock_rotations_4d = False
ob_cube.empty_display_type = 'ARROWS'
ob_cube.lineart.crease_threshold = 0.0

# ---- collection membership
col_collection_1.objects.link(ob_cube_002)
col_collection_1.objects.link(ob_cube_001)
col_collection_1.objects.link(ob_sphere)
col_collection_1.objects.link(ob_cube)

# ---- scene / render settings (as saved in the file)
scene.frame_start = 1; scene.frame_end = 250; scene.frame_set(5)
scene.render.engine = 'BLENDER_EEVEE_NEXT'
scene.render.resolution_percentage = 50
scene.render.dither_intensity = 0.0
scene.cycles.use_denoising = False
scene.cycles.samples = 128
scene.cycles.sampling_pattern = 'TABULATED_SOBOL'
scene.cycles.use_adaptive_sampling = False
scene.cycles.use_light_tree = False
scene.view_settings.view_transform = 'Standard'
bpy.context.view_layer.update()

# ---- added for rendering (the .blend has no active camera and no usable light): camera, sun
cam_auto = bpy.data.cameras.new('AutoCamera')
cam_auto.lens = 50.0
cam_auto.sensor_width = 36.0
cam_auto.clip_end = 1000.0
ob_auto_camera = bpy.data.objects.new('AutoCamera', cam_auto)
scene.collection.objects.link(ob_auto_camera)
ob_auto_camera.location = (5.5628, -10.0545, 6.81717)
ob_auto_camera.rotation_euler = (1.09748, -7.21219e-08, 0.694738)
scene.camera = ob_auto_camera
light_auto_sun = bpy.data.lights.new('AutoSun', 'SUN')
light_auto_sun.energy = 3.0
light_auto_sun.angle = 0.0523599
ob_auto_sun = bpy.data.objects.new('AutoSun', light_auto_sun)
scene.collection.objects.link(ob_auto_sun)
ob_auto_sun.rotation_euler = (0.872665, 0.174533, 0.523599)
bpy.context.view_layer.update()
